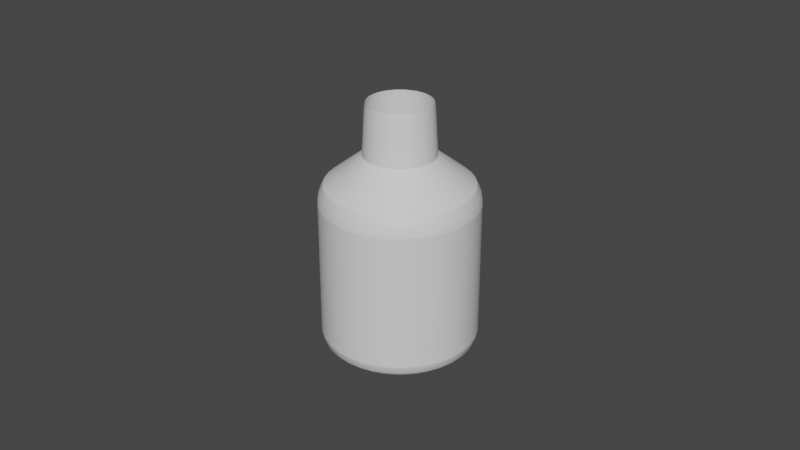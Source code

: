 # Source: blend.blend  (saved by Blender 3.0.42; exported with 4.5.12 LTS)
import bpy
from mathutils import Matrix  # noqa: F401  (used for matrix-valued properties, if any)

bpy.ops.wm.read_factory_settings(use_empty=True)
scene = bpy.context.scene
scene.name = 'Scene'

# ---- collections
col_collection = bpy.data.collections.new('Collection'); scene.collection.children.link(col_collection)

# ---- materials (node trees are filled in below, after node groups)
mat_x = bpy.data.materials.new('매테리얼')
mat_x.use_transparent_shadow = False

# ---- material node trees
mat_x.use_nodes = True; mat_x.node_tree.nodes.clear()
_N = mat_x.node_tree.nodes; _L = mat_x.node_tree.links
n0 = _N.new('ShaderNodeBsdfPrincipled'); n0.name = 'Principled BSDF'; n0.location = (10, 300)
n0.distribution = 'GGX'
n0.subsurface_method = 'RANDOM_WALK_SKIN'
n0.inputs[3].default_value = 1.45
n0.inputs[27].default_value = (0.0, 0.0, 0.0, 1.0)
n0.inputs[28].default_value = 1.0
n1 = _N.new('ShaderNodeOutputMaterial'); n1.name = 'Material Output'; n1.location = (300, 300)
_L.new(n0.outputs[0], n1.inputs[0])
n1.is_active_output = True

# ---- world
world_world = bpy.data.worlds.new('World'); scene.world = world_world
world_world.use_nodes = True; world_world.node_tree.nodes.clear()
_N = world_world.node_tree.nodes; _L = world_world.node_tree.links
n0 = _N.new('ShaderNodeOutputWorld'); n0.name = 'World Output'; n0.location = (300, 300)
n1 = _N.new('ShaderNodeBackground'); n1.name = 'Background'; n1.location = (10, 300)
n1.inputs[0].default_value = (0.05088, 0.05088, 0.05088, 1.0)
_L.new(n1.outputs[0], n0.inputs[0])
n0.is_active_output = True
world_world.color = (0.05088, 0.05088, 0.05088)
world_world.use_sun_shadow = False
world_world.sun_shadow_jitter_overblur = 0.0

# ---- meshes
me_040 = bpy.data.meshes.new('메쉬.040')
me_040.from_pydata([(-1.681e-08, -2.883, 2.791e-08), (2.008, -2.883, -0.3541), (2.391, -2.443, 2.791e-08), (1.916, -2.883, -0.6974), (2.355, -2.443, -0.4152), (1.766, -2.883, -1.019), (2.247, -2.443, -0.8178), (1.562, -2.883, -1.311), (2.071, -2.443, -1.196), (1.311, -2.883, -1.562), (1.832, -2.443, -1.537), (1.019, -2.883, -1.766), (1.537, -2.443, -1.832), (1.196, -2.443, -2.071), (0.6974, -2.883, -1.916), (0.3541, -2.883, -2.008), (0.8178, -2.443, -2.247), (0.4152, -2.443, -2.355), (-1.681e-08, -2.883, -2.039), (-0.3541, -2.883, -2.008), (-1.681e-08, -2.443, -2.391), (-0.4152, -2.443, -2.355), (-0.6974, -2.883, -1.916), (-0.8178, -2.443, -2.247), (-1.019, -2.883, -1.766), (-1.562, -2.883, -1.311), (-1.311, -2.883, -1.562), (-1.196, -2.443, -2.071), (-1.766, -2.883, -1.019), (-1.832, -2.443, -1.537), (-1.537, -2.443, -1.832), (-2.071, -2.443, -1.196), (2.355, -2.443, 0.4152), (-1.916, -2.883, -0.6974), (2.039, -2.883, 2.791e-08), (-2.039, -2.883, 2.791e-08), (-2.247, -2.443, -0.8178), (-2.008, -2.883, -0.3541), (-2.391, -2.443, 2.791e-08), (-2.008, -2.883, 0.3541), (-2.355, -2.443, -0.4152), (-2.355, -2.443, 0.4152), (-1.916, -2.883, 0.6974), (-2.247, -2.443, 0.8178), (-1.766, -2.883, 1.019), (-2.071, -2.443, 1.196), (-1.562, -2.883, 1.311), (-1.832, -2.443, 1.537), (-1.311, -2.883, 1.562), (-1.537, -2.443, 1.832), (-1.019, -2.883, 1.766), (-1.196, -2.443, 2.071), (-0.6974, -2.883, 1.916), (-0.8178, -2.443, 2.247), (-0.3541, -2.883, 2.008), (-0.4152, -2.443, 2.355), (-1.681e-08, -2.883, 2.039), (-1.681e-08, -2.443, 2.391), (0.3541, -2.883, 2.008), (0.4152, -2.443, 2.355), (0.6974, -2.883, 1.916), (0.8178, -2.443, 2.247), (1.019, -2.883, 1.766), (1.196, -2.443, 2.071), (1.311, -2.883, 1.562), (1.537, -2.443, 1.832), (1.562, -2.883, 1.311), (1.832, -2.443, 1.537), (1.766, -2.883, 1.019), (2.071, -2.443, 1.196), (1.916, -2.883, 0.6974), (2.247, -2.443, 0.8178), (2.008, -2.883, 0.3541), (2.205, -2.658, 0.8024), (2.078, -2.827, 0.7563), (2.211, -2.827, 2.791e-08), (2.346, -2.658, 2.791e-08), (1.508, -2.658, 1.797), (1.421, -2.827, 1.694), (2.178, -2.827, -0.384), (2.31, -2.658, -0.4074), (1.797, -2.658, 1.508), (1.694, -2.827, 1.421), (2.078, -2.827, -0.7563), (2.205, -2.658, -0.8024), (1.915, -2.827, -1.106), (2.032, -2.658, -1.173), (1.694, -2.827, -1.421), (1.797, -2.658, -1.508), (2.31, -2.658, 0.4074), (2.178, -2.827, 0.384), (1.421, -2.827, -1.694), (1.508, -2.658, -1.797), (1.106, -2.827, -1.915), (1.173, -2.658, -2.032), (0.8024, -2.658, -2.205), (0.7563, -2.827, -2.078), (0.384, -2.827, -2.178), (0.4074, -2.658, -2.31), (-1.681e-08, -2.658, -2.346), (-1.681e-08, -2.827, -2.211), (-0.384, -2.827, -2.178), (-0.4074, -2.658, -2.31), (-0.8024, -2.658, -2.205), (-0.7563, -2.827, -2.078), (-1.173, -2.658, -2.032), (-1.106, -2.827, -1.915), (-1.421, -2.827, -1.694), (-1.508, -2.658, -1.797), (-1.694, -2.827, -1.421), (-1.797, -2.658, -1.508), (-1.915, -2.827, -1.106), (-2.032, -2.658, -1.173), (-2.205, -2.658, -0.8024), (-2.078, -2.827, -0.7563), (-2.178, -2.827, -0.384), (-2.31, -2.658, -0.4074), (-2.211, -2.827, 2.791e-08), (-2.346, -2.658, 2.791e-08), (-2.31, -2.658, 0.4074), (-2.178, -2.827, 0.384), (-2.205, -2.658, 0.8024), (-2.078, -2.827, 0.7563), (-2.032, -2.658, 1.173), (-1.915, -2.827, 1.106), (-1.797, -2.658, 1.508), (-1.694, -2.827, 1.421), (-1.508, -2.658, 1.797), (-1.421, -2.827, 1.694), (-1.173, -2.658, 2.032), (-1.106, -2.827, 1.915), (-0.8024, -2.658, 2.205), (-0.7563, -2.827, 2.078), (-0.4074, -2.658, 2.31), (-0.384, -2.827, 2.178), (-1.681e-08, -2.658, 2.346), (-1.681e-08, -2.827, 2.211), (0.4074, -2.658, 2.31), (0.384, -2.827, 2.178), (0.8024, -2.658, 2.205), (0.7563, -2.827, 2.078), (1.173, -2.658, 2.032), (1.106, -2.827, 1.915), (2.032, -2.658, 1.173), (1.915, -2.827, 1.106), (-1.428, 2.302, 1.702), (2.355, 1.743, -0.4152), (-2.087, 2.302, 0.7597), (-0.3857, 2.302, 2.188), (-1.196, 1.743, 2.071), (-0.7597, 2.302, 2.087), (-1.832, 1.743, 1.537), (1.428, 2.302, 1.702), (2.247, 1.743, -0.8178), (0.3857, 2.302, 2.188), (1.924, 2.302, 1.111), (2.071, 1.743, -1.196), (-1.537, 1.743, 1.832), (-0.4152, 1.743, 2.355), (-1.924, 2.302, -1.111), (1.832, 1.743, -1.537), (-1.681e-08, 1.743, 2.391), (2.188, 2.302, 0.3857), (-0.8178, 1.743, 2.247), (-2.087, 2.302, -0.7597), (1.537, 1.743, -1.832), (0.8178, 1.743, 2.247), (1.196, 1.743, -2.071), (0.8178, 1.743, -2.247), (0.4152, 1.743, 2.355), (0.4152, 1.743, -2.355), (-1.681e-08, 1.743, -2.391), (1.196, 1.743, 2.071), (-0.4152, 1.743, -2.355), (2.188, 2.302, -0.3857), (-1.702, 2.302, 1.428), (2.221, 2.302, 2.791e-08), (-1.924, 2.302, 1.111), (2.391, 1.743, 2.791e-08), (0.7597, 2.302, -2.087), (-1.681e-08, 2.302, 2.221), (1.111, 2.302, -1.924), (1.428, 2.302, -1.702), (1.702, 2.302, -1.428), (-1.111, 2.302, 1.924), (1.924, 2.302, -1.111), (2.087, 2.302, -0.7597), (-1.681e-08, 2.302, -2.221), (0.7597, 2.302, 2.087), (-2.071, 1.743, 1.196), (0.3857, 2.302, -2.188), (1.111, 2.302, 1.924), (1.537, 1.743, 1.832), (-0.3857, 2.302, -2.188), (-0.8178, 1.743, -2.247), (1.832, 1.743, 1.537), (-0.7597, 2.302, -2.087), (-1.196, 1.743, -2.071), (-1.111, 2.302, -1.924), (-1.537, 1.743, -1.832), (1.702, 2.302, 1.428), (2.071, 1.743, 1.196), (2.247, 1.743, 0.8178), (-1.428, 2.302, -1.702), (-1.832, 1.743, -1.537), (-1.702, 2.302, -1.428), (-2.071, 1.743, -1.196), (-2.247, 1.743, -0.8178), (2.087, 2.302, 0.7597), (2.355, 1.743, 0.4152), (-2.355, 1.743, -0.4152), (-2.188, 2.302, -0.3857), (-2.391, 1.743, 2.791e-08), (-2.221, 2.302, 2.791e-08), (-2.355, 1.743, 0.4152), (-2.188, 2.302, 0.3857), (-2.247, 1.743, 0.8178), (-1.509, 2.042, 1.798), (-1.174, 2.042, 2.033), (2.347, 2.042, 2.791e-08), (2.311, 2.042, -0.4076), (-2.206, 2.042, 0.8028), (-2.033, 2.042, 1.174), (-0.4076, 2.042, 2.311), (-1.681e-08, 2.042, 2.347), (-0.8028, 2.042, 2.206), (-1.798, 2.042, 1.509), (1.509, 2.042, 1.798), (1.798, 2.042, 1.509), (2.206, 2.042, -0.8028), (0.4076, 2.042, 2.311), (0.8028, 2.042, 2.206), (2.033, 2.042, 1.174), (2.206, 2.042, 0.8028), (2.033, 2.042, -1.174), (-2.033, 2.042, -1.174), (-2.206, 2.042, -0.8028), (1.798, 2.042, -1.509), (2.311, 2.042, 0.4076), (-2.311, 2.042, -0.4076), (1.509, 2.042, -1.798), (1.174, 2.042, -2.033), (0.8028, 2.042, -2.206), (0.4076, 2.042, -2.311), (-1.681e-08, 2.042, -2.347), (1.174, 2.042, 2.033), (-0.4076, 2.042, -2.311), (-0.8028, 2.042, -2.206), (-1.174, 2.042, -2.033), (-1.509, 2.042, -1.798), (-1.798, 2.042, -1.509), (-2.347, 2.042, 2.791e-08), (-2.311, 2.042, 0.4076), (-0.9408, 3.205, -0.5432), (-0.8322, 3.205, -0.6983), (-1.021, 3.205, -0.3716), (1.086, 3.205, 2.791e-08), (-1.086, 3.205, 2.791e-08), (-1.07, 3.205, -0.1886), (-1.021, 3.205, 0.3716), (-1.07, 3.205, 0.1886), (0.1702, 4.771, -0.9654), (-1.681e-08, 4.771, -0.9803), (-0.1702, 4.771, -0.9654), (-0.3353, 4.771, -0.9212), (-0.4902, 4.771, -0.849), (-0.6301, 4.771, -0.751), (-0.751, 4.771, -0.6301), (-0.849, 4.771, -0.4902), (0.9803, 4.771, -1.702e-07), (0.9654, 4.771, -0.1702), (0.9212, 4.771, -0.3353), (0.849, 4.771, -0.4902), (0.751, 4.771, -0.6301), (0.6301, 4.771, -0.751), (0.4902, 4.771, -0.849), (0.3353, 4.771, -0.9212), (-0.9654, 4.771, 0.1702), (1.021, 3.205, -0.3716), (-0.9803, 4.771, -1.702e-07), (-0.9654, 4.771, -0.1702), (1.07, 3.205, -0.1886), (-0.9212, 4.771, -0.3353), (0.1886, 3.205, -1.07), (0.3716, 3.205, -1.021), (0.5432, 3.205, -0.9408), (0.6983, 3.205, -0.8322), (0.8322, 3.205, -0.6983), (0.9408, 3.205, -0.5432), (-0.6983, 3.205, -0.8322), (0.9654, 4.771, 0.1702), (-0.5432, 3.205, -0.9408), (-0.3716, 3.205, -1.021), (-0.1886, 3.205, -1.07), (-1.681e-08, 3.205, -1.086), (-0.9212, 4.771, 0.3353), (-0.9408, 3.205, 0.5432), (-0.849, 4.771, 0.4902), (-0.8322, 3.205, 0.6983), (-0.751, 4.771, 0.6301), (-0.6983, 3.205, 0.8322), (-0.6301, 4.771, 0.751), (-0.5432, 3.205, 0.9408), (-0.4902, 4.771, 0.849), (-0.3716, 3.205, 1.021), (-0.3353, 4.771, 0.9212), (-0.1886, 3.205, 1.07), (-0.1702, 4.771, 0.9654), (-1.681e-08, 3.205, 1.086), (-1.681e-08, 4.771, 0.9803), (0.1886, 3.205, 1.07), (0.1702, 4.771, 0.9654), (0.3716, 3.205, 1.021), (0.3353, 4.771, 0.9212), (0.5432, 3.205, 0.9408), (0.4902, 4.771, 0.849), (0.6983, 3.205, 0.8322), (0.6301, 4.771, 0.751), (0.8322, 3.205, 0.6983), (0.751, 4.771, 0.6301), (0.9408, 3.205, 0.5432), (0.849, 4.771, 0.4902), (1.021, 3.205, 0.3716), (0.9212, 4.771, 0.3353), (1.07, 3.205, 0.1886), (-0.772, 4.584, -0.6478), (-0.8727, 4.584, -0.5039), (-0.6478, 4.584, -0.772), (-0.9469, 4.584, -0.3447), (0.9924, 4.584, 0.175), (1.008, 4.584, -1.702e-07), (-0.9924, 4.584, -0.175), (-1.008, 4.584, -1.702e-07), (-0.9924, 4.584, 0.175), (-0.9469, 4.584, 0.3447), (0.175, 4.584, -0.9924), (-1.681e-08, 4.584, -1.008), (-0.175, 4.584, -0.9924), (-0.3447, 4.584, -0.9469), (-0.5039, 4.584, -0.8727), (0.9924, 4.584, -0.175), (0.9469, 4.584, -0.3447), (0.8727, 4.584, -0.5039), (0.772, 4.584, -0.6478), (0.6478, 4.584, -0.772), (0.5039, 4.584, -0.8727), (0.3447, 4.584, -0.9469), (-0.8727, 4.584, 0.5039), (-0.772, 4.584, 0.6478), (-0.6478, 4.584, 0.772), (-0.5039, 4.584, 0.8727), (-0.3447, 4.584, 0.9469), (-0.175, 4.584, 0.9924), (-1.681e-08, 4.584, 1.008), (0.175, 4.584, 0.9924), (0.3447, 4.584, 0.9469), (0.5039, 4.584, 0.8727), (0.6478, 4.584, 0.772), (0.772, 4.584, 0.6478), (0.8727, 4.584, 0.5039), (0.9469, 4.584, 0.3447)], [], [(1, 34, 0), (4, 146, 178, 2), (3, 1, 0), (6, 153, 146, 4), (5, 3, 0), (8, 156, 153, 6), (7, 5, 0), (10, 160, 156, 8), (9, 7, 0), (12, 165, 160, 10), (11, 9, 0), (13, 167, 165, 12), (14, 11, 0), (16, 168, 167, 13), (15, 14, 0), (17, 170, 168, 16), (18, 15, 0), (20, 171, 170, 17), (19, 18, 0), (21, 173, 171, 20), (22, 19, 0), (23, 194, 173, 21), (24, 22, 0), (27, 197, 194, 23), (26, 24, 0), (30, 199, 197, 27), (25, 26, 0), (29, 204, 199, 30), (28, 25, 0), (31, 206, 204, 29), (33, 28, 0), (36, 207, 206, 31), (37, 33, 0), (40, 210, 207, 36), (35, 37, 0), (38, 212, 210, 40), (39, 35, 0), (41, 214, 212, 38), (42, 39, 0), (43, 216, 214, 41), (44, 42, 0), (45, 189, 216, 43), (46, 44, 0), (47, 151, 189, 45), (48, 46, 0), (49, 157, 151, 47), (50, 48, 0), (51, 149, 157, 49), (52, 50, 0), (53, 163, 149, 51), (54, 52, 0), (55, 158, 163, 53), (56, 54, 0), (57, 161, 158, 55), (58, 56, 0), (59, 169, 161, 57), (60, 58, 0), (61, 166, 169, 59), (62, 60, 0), (63, 172, 166, 61), (64, 62, 0), (65, 192, 172, 63), (66, 64, 0), (67, 195, 192, 65), (68, 66, 0), (69, 201, 195, 67), (70, 68, 0), (71, 202, 201, 69), (72, 70, 0), (32, 209, 202, 71), (34, 72, 0), (2, 178, 209, 32), (174, 281, 256, 176), (175, 298, 296, 177), (186, 278, 281, 174), (145, 300, 298, 175), (185, 288, 278, 186), (183, 287, 288, 185), (150, 304, 302, 184), (182, 286, 287, 183), (181, 285, 286, 182), (179, 284, 285, 181), (154, 310, 308, 180), (190, 283, 284, 179), (187, 294, 283, 190), (191, 314, 312, 188), (193, 293, 294, 187), (152, 316, 314, 191), (196, 292, 293, 193), (198, 291, 292, 196), (155, 320, 318, 200), (203, 289, 291, 198), (205, 254, 289, 203), (159, 253, 254, 205), (176, 256, 324, 162), (164, 255, 253, 159), (211, 258, 255, 164), (213, 257, 258, 211), (215, 260, 257, 213), (147, 259, 260, 215), (177, 296, 259, 147), (184, 302, 300, 145), (148, 306, 304, 150), (180, 308, 306, 148), (188, 312, 310, 154), (200, 318, 316, 152), (208, 322, 320, 155), (162, 324, 322, 208), (2, 76, 80, 4), (4, 80, 84, 6), (6, 84, 86, 8), (8, 86, 88, 10), (10, 88, 92, 12), (12, 92, 94, 13), (13, 94, 95, 16), (16, 95, 98, 17), (17, 98, 99, 20), (20, 99, 102, 21), (21, 102, 103, 23), (23, 103, 105, 27), (27, 105, 108, 30), (30, 108, 110, 29), (29, 110, 112, 31), (31, 112, 113, 36), (36, 113, 116, 40), (40, 116, 118, 38), (38, 118, 119, 41), (41, 119, 121, 43), (43, 121, 123, 45), (45, 123, 125, 47), (47, 125, 127, 49), (49, 127, 129, 51), (51, 129, 131, 53), (53, 131, 133, 55), (55, 133, 135, 57), (57, 135, 137, 59), (59, 137, 139, 61), (61, 139, 141, 63), (63, 141, 77, 65), (65, 77, 81, 67), (67, 81, 143, 69), (69, 143, 73, 71), (71, 73, 89, 32), (32, 89, 76, 2), (76, 75, 79, 80), (75, 34, 1, 79), (80, 79, 83, 84), (79, 1, 3, 83), (84, 83, 85, 86), (83, 3, 5, 85), (86, 85, 87, 88), (85, 5, 7, 87), (88, 87, 91, 92), (87, 7, 9, 91), (92, 91, 93, 94), (91, 9, 11, 93), (94, 93, 96, 95), (93, 11, 14, 96), (95, 96, 97, 98), (96, 14, 15, 97), (98, 97, 100, 99), (97, 15, 18, 100), (99, 100, 101, 102), (100, 18, 19, 101), (102, 101, 104, 103), (101, 19, 22, 104), (103, 104, 106, 105), (104, 22, 24, 106), (105, 106, 107, 108), (106, 24, 26, 107), (108, 107, 109, 110), (107, 26, 25, 109), (110, 109, 111, 112), (109, 25, 28, 111), (112, 111, 114, 113), (111, 28, 33, 114), (113, 114, 115, 116), (114, 33, 37, 115), (116, 115, 117, 118), (115, 37, 35, 117), (118, 117, 120, 119), (117, 35, 39, 120), (119, 120, 122, 121), (120, 39, 42, 122), (121, 122, 124, 123), (122, 42, 44, 124), (123, 124, 126, 125), (124, 44, 46, 126), (125, 126, 128, 127), (126, 46, 48, 128), (127, 128, 130, 129), (128, 48, 50, 130), (129, 130, 132, 131), (130, 50, 52, 132), (131, 132, 134, 133), (132, 52, 54, 134), (133, 134, 136, 135), (134, 54, 56, 136), (135, 136, 138, 137), (136, 56, 58, 138), (137, 138, 140, 139), (138, 58, 60, 140), (139, 140, 142, 141), (140, 60, 62, 142), (141, 142, 78, 77), (142, 62, 64, 78), (77, 78, 82, 81), (78, 64, 66, 82), (81, 82, 144, 143), (82, 66, 68, 144), (143, 144, 74, 73), (144, 68, 70, 74), (73, 74, 90, 89), (74, 70, 72, 90), (89, 90, 75, 76), (90, 72, 34, 75), (176, 219, 220, 174), (174, 220, 229, 186), (186, 229, 234, 185), (185, 234, 237, 183), (183, 237, 240, 182), (182, 240, 241, 181), (181, 241, 242, 179), (179, 242, 243, 190), (190, 243, 244, 187), (187, 244, 246, 193), (193, 246, 247, 196), (196, 247, 248, 198), (198, 248, 249, 203), (203, 249, 250, 205), (205, 250, 235, 159), (159, 235, 236, 164), (164, 236, 239, 211), (211, 239, 251, 213), (213, 251, 252, 215), (215, 252, 221, 147), (147, 221, 222, 177), (177, 222, 226, 175), (175, 226, 217, 145), (145, 217, 218, 184), (184, 218, 225, 150), (150, 225, 223, 148), (148, 223, 224, 180), (180, 224, 230, 154), (154, 230, 231, 188), (188, 231, 245, 191), (191, 245, 227, 152), (152, 227, 228, 200), (200, 228, 232, 155), (155, 232, 233, 208), (208, 233, 238, 162), (162, 238, 219, 176), (219, 178, 146, 220), (220, 146, 153, 229), (229, 153, 156, 234), (234, 156, 160, 237), (237, 160, 165, 240), (240, 165, 167, 241), (241, 167, 168, 242), (242, 168, 170, 243), (243, 170, 171, 244), (244, 171, 173, 246), (246, 173, 194, 247), (247, 194, 197, 248), (248, 197, 199, 249), (249, 199, 204, 250), (250, 204, 206, 235), (235, 206, 207, 236), (236, 207, 210, 239), (239, 210, 212, 251), (251, 212, 214, 252), (252, 214, 216, 221), (221, 216, 189, 222), (222, 189, 151, 226), (226, 151, 157, 217), (217, 157, 149, 218), (218, 149, 163, 225), (225, 163, 158, 223), (223, 158, 161, 224), (224, 161, 169, 230), (230, 169, 166, 231), (231, 166, 172, 245), (245, 172, 192, 227), (227, 192, 195, 228), (228, 195, 201, 232), (232, 201, 202, 233), (233, 202, 209, 238), (238, 209, 178, 219), (269, 330, 340, 270), (297, 347, 348, 299), (270, 340, 341, 271), (299, 348, 349, 301), (271, 341, 342, 272), (272, 342, 343, 273), (303, 350, 351, 305), (273, 343, 344, 274), (274, 344, 345, 275), (275, 345, 346, 276), (309, 353, 354, 311), (276, 346, 335, 261), (261, 335, 336, 262), (313, 355, 356, 315), (262, 336, 337, 263), (315, 356, 357, 317), (263, 337, 338, 264), (264, 338, 339, 265), (319, 358, 359, 321), (265, 339, 327, 266), (266, 327, 325, 267), (267, 325, 326, 268), (290, 329, 330, 269), (268, 326, 328, 282), (282, 328, 331, 280), (280, 331, 332, 279), (279, 332, 333, 277), (277, 333, 334, 295), (295, 334, 347, 297), (301, 349, 350, 303), (305, 351, 352, 307), (307, 352, 353, 309), (311, 354, 355, 313), (317, 357, 358, 319), (321, 359, 360, 323), (323, 360, 329, 290), (330, 256, 281, 340), (347, 296, 298, 348), (340, 281, 278, 341), (348, 298, 300, 349), (341, 278, 288, 342), (342, 288, 287, 343), (350, 302, 304, 351), (343, 287, 286, 344), (344, 286, 285, 345), (345, 285, 284, 346), (353, 308, 310, 354), (346, 284, 283, 335), (335, 283, 294, 336), (355, 312, 314, 356), (336, 294, 293, 337), (356, 314, 316, 357), (337, 293, 292, 338), (338, 292, 291, 339), (358, 318, 320, 359), (339, 291, 289, 327), (327, 289, 254, 325), (325, 254, 253, 326), (329, 324, 256, 330), (326, 253, 255, 328), (328, 255, 258, 331), (331, 258, 257, 332), (332, 257, 260, 333), (333, 260, 259, 334), (334, 259, 296, 347), (349, 300, 302, 350), (351, 304, 306, 352), (352, 306, 308, 353), (354, 310, 312, 355), (357, 316, 318, 358), (359, 320, 322, 360), (360, 322, 324, 329)])
me_040.polygons.foreach_set('use_smooth', [True] * 360)
_k = set([(1, 3), (1, 34), (2, 4), (2, 32), (3, 5), (4, 6), (5, 7), (6, 8), (7, 9), (8, 10), (9, 11), (10, 12), (11, 14), (12, 13), (13, 16), (14, 15), (15, 18), (16, 17), (17, 20), (18, 19), (19, 22), (20, 21), (21, 23), (22, 24), (23, 27), (24, 26), (25, 26), (25, 28), (27, 30), (28, 33), (29, 30), (29, 31), (31, 36), (32, 71), (33, 37), (34, 72), (35, 37), (35, 39), (36, 40), (38, 40), (38, 41), (39, 42), (41, 43), (42, 44), (43, 45), (44, 46), (45, 47), (46, 48), (47, 49), (48, 50), (49, 51), (50, 52), (51, 53), (52, 54), (53, 55), (54, 56), (55, 57), (56, 58), (57, 59), (58, 60), (59, 61), (60, 62), (61, 63), (62, 64), (63, 65), (64, 66), (65, 67), (66, 68), (67, 69), (68, 70), (69, 71), (70, 72), (145, 175), (145, 184), (146, 153), (146, 178), (147, 177), (147, 215), (148, 150), (148, 180), (149, 157), (149, 163), (150, 184), (151, 157), (151, 189), (152, 191), (152, 200), (153, 156), (154, 180), (154, 188), (155, 200), (155, 208), (156, 160), (158, 161), (158, 163), (159, 164), (159, 205), (160, 165), (161, 169), (162, 176), (162, 208), (164, 211), (165, 167), (166, 169), (166, 172), (167, 168), (168, 170), (170, 171), (171, 173), (172, 192), (173, 194), (174, 176), (174, 186), (175, 177), (178, 209), (179, 181), (179, 190), (181, 182), (182, 183), (183, 185), (185, 186), (187, 190), (187, 193), (188, 191), (189, 216), (192, 195), (193, 196), (194, 197), (195, 201), (196, 198), (197, 199), (198, 203), (199, 204), (201, 202), (202, 209), (203, 205), (204, 206), (206, 207), (207, 210), (210, 212), (211, 213), (212, 214), (213, 215), (214, 216), (253, 254), (253, 255), (254, 289), (255, 258), (256, 281), (256, 324), (257, 258), (257, 260), (259, 260), (259, 296), (261, 262), (261, 276), (262, 263), (263, 264), (264, 265), (265, 266), (266, 267), (267, 268), (268, 282), (269, 270), (269, 290), (270, 271), (271, 272), (272, 273), (273, 274), (274, 275), (275, 276), (277, 279), (277, 295), (278, 281), (278, 288), (279, 280), (280, 282), (283, 284), (283, 294), (284, 285), (285, 286), (286, 287), (287, 288), (289, 291), (290, 323), (291, 292), (292, 293), (293, 294), (295, 297), (296, 298), (297, 299), (298, 300), (299, 301), (300, 302), (301, 303), (302, 304), (303, 305), (304, 306), (305, 307), (306, 308), (307, 309), (308, 310), (309, 311), (310, 312), (311, 313), (312, 314), (313, 315), (314, 316), (315, 317), (316, 318), (317, 319), (318, 320), (319, 321), (320, 322), (321, 323), (322, 324)])
me_040.attributes.new('sharp_edge', 'BOOLEAN', 'EDGE').data.foreach_set('value', [ (min(e.vertices), max(e.vertices)) in _k for e in me_040.edges])
_uv = me_040.uv_layers.new(name='UVW')
_uv.uv.foreach_set('vector', [0.4126, 0.03577, 0.4103, 0.03445, 0.4189, 0.02185, 0.3325, 0.005217, 0.3384, 0.9991, 0.2718, 1.0, 0.2659, 0.00609, 0.4151, 0.03666, 0.4126, 0.03577, 0.4189, 0.02185, 0.3992, 0.004344, 0.4051, 0.9983, 0.3384, 0.9991, 0.3325, 0.005217, 0.4177, 0.03709, 0.4151, 0.03666, 0.4189, 0.02185, 0.4658, 0.003472, 0.4717, 0.9974, 0.4051, 0.9983, 0.3992, 0.004344, 0.4204, 0.03707, 0.4177, 0.03709, 0.4189, 0.02185, 0.5325, 0.002599, 0.5384, 0.9965, 0.4717, 0.9974, 0.4658, 0.003472, 0.423, 0.03659, 0.4204, 0.03707, 0.4189, 0.02185, 0.5991, 0.001727, 0.605, 0.9957, 0.5384, 0.9965, 0.5325, 0.002599, 0.4255, 0.03566, 0.423, 0.03659, 0.4189, 0.02185, 0.6658, 0.0008543, 0.6717, 0.9948, 0.605, 0.9957, 0.5991, 0.001727, 0.4278, 0.03432, 0.4255, 0.03566, 0.4189, 0.02185, 0.7324, -1.794e-05, 0.7383, 0.9939, 0.6717, 0.9948, 0.6658, 0.0008543, 0.4298, 0.03259, 0.4278, 0.03432, 0.4189, 0.02185, 0.7991, -0.0008903, 0.805, 0.993, 0.7383, 0.9939, 0.7324, -1.794e-05, 0.4316, 0.03054, 0.4298, 0.03259, 0.4189, 0.02185, 0.8658, -0.001763, 0.8717, 0.9922, 0.805, 0.993, 0.7991, -0.0008903, 0.4329, 0.02822, 0.4316, 0.03054, 0.4189, 0.02185, 0.9324, -0.002635, 0.9383, 0.9913, 0.8717, 0.9922, 0.8658, -0.001763, 0.4338, 0.0257, 0.4329, 0.02822, 0.4189, 0.02185, 0.9991, -0.003507, 1.005, 0.9904, 0.9383, 0.9913, 0.9324, -0.002635, 0.4342, 0.02307, 0.4338, 0.0257, 0.4189, 0.02185, 0.3095, 0.05236, 0.2778, 0.05236, 0.2778, 0.04921, 0.3095, 0.04921, 0.4342, 0.0204, 0.4342, 0.02307, 0.4189, 0.02185, 0.3095, 0.05551, 0.2778, 0.05551, 0.2778, 0.05236, 0.3095, 0.05236, 0.4337, 0.01777, 0.4342, 0.0204, 0.4189, 0.02185, 0.3095, 0.05866, 0.2778, 0.05866, 0.2778, 0.05551, 0.3095, 0.05551, 0.4328, 0.01527, 0.4337, 0.01777, 0.4189, 0.02185, 0.3095, 0.06181, 0.2778, 0.06181, 0.2778, 0.05866, 0.3095, 0.05866, 0.4314, 0.01297, 0.4328, 0.01527, 0.4189, 0.02185, 0.3095, 0.06496, 0.2778, 0.06496, 0.2778, 0.06181, 0.3095, 0.06181, 0.4297, 0.01094, 0.4314, 0.01297, 0.4189, 0.02185, 0.3095, 0.06811, 0.2778, 0.06811, 0.2778, 0.06496, 0.3095, 0.06496, 0.4276, 0.009246, 0.4297, 0.01094, 0.4189, 0.02185, 0.3095, 0.07126, 0.2778, 0.07126, 0.2778, 0.06811, 0.3095, 0.06811, 0.4253, 0.007928, 0.4276, 0.009246, 0.4189, 0.02185, 0.3095, 0.07441, 0.2778, 0.07441, 0.2778, 0.07126, 0.3095, 0.07126, 0.4228, 0.007036, 0.4253, 0.007928, 0.4189, 0.02185, 0.3095, 0.07756, 0.2778, 0.07756, 0.2778, 0.07441, 0.3095, 0.07441, 0.4201, 0.006593, 0.4228, 0.007036, 0.4189, 0.02185, 0.3095, 0.08071, 0.2778, 0.08071, 0.2778, 0.07756, 0.3095, 0.07756, 0.4175, 0.006617, 0.4201, 0.006593, 0.4189, 0.02185, 0.3095, 0.08386, 0.2778, 0.08386, 0.2778, 0.08071, 0.3095, 0.08071, 0.4149, 0.007103, 0.4175, 0.006617, 0.4189, 0.02185, 0.3095, 0.08701, 0.2778, 0.08701, 0.2778, 0.08386, 0.3095, 0.08386, 0.4124, 0.008039, 0.4149, 0.007103, 0.4189, 0.02185, 0.8691, 0.8544, 0.8691, 0.9573, 0.8589, 0.9573, 0.8589, 0.8544, 0.4101, 0.009388, 0.4124, 0.008039, 0.4189, 0.02185, 0.8794, 0.8544, 0.8794, 0.9573, 0.8691, 0.9573, 0.8691, 0.8544, 0.408, 0.01112, 0.4101, 0.009388, 0.4189, 0.02185, 0.8896, 0.8544, 0.8896, 0.9573, 0.8794, 0.9573, 0.8794, 0.8544, 0.4063, 0.01318, 0.408, 0.01112, 0.4189, 0.02185, 0.8998, 0.8544, 0.8998, 0.9573, 0.8896, 0.9573, 0.8896, 0.8544, 0.405, 0.0155, 0.4063, 0.01318, 0.4189, 0.02185, 0.9101, 0.8544, 0.9101, 0.9573, 0.8998, 0.9573, 0.8998, 0.8544, 0.4041, 0.01801, 0.405, 0.0155, 0.4189, 0.02185, 0.9203, 0.8544, 0.9203, 0.9573, 0.9101, 0.9573, 0.9101, 0.8544, 0.4037, 0.02064, 0.4041, 0.01801, 0.4189, 0.02185, 0.9306, 0.8544, 0.9306, 0.9573, 0.9203, 0.9573, 0.9203, 0.8544, 0.4037, 0.02331, 0.4037, 0.02064, 0.4189, 0.02185, 0.9408, 0.8544, 0.9408, 0.9573, 0.9306, 0.9573, 0.9306, 0.8544, 0.4042, 0.02593, 0.4037, 0.02331, 0.4189, 0.02185, 0.9511, 0.8544, 0.9511, 0.9573, 0.9408, 0.9573, 0.9408, 0.8544, 0.4051, 0.02843, 0.4042, 0.02593, 0.4189, 0.02185, 0.06591, 0.008708, 0.07182, 1.003, 0.005165, 1.004, -0.0007387, 0.009581, 0.4065, 0.03073, 0.4051, 0.02843, 0.4189, 0.02185, 0.1326, 0.007835, 0.1385, 1.002, 0.07182, 1.003, 0.06591, 0.008708, 0.4082, 0.03276, 0.4065, 0.03073, 0.4189, 0.02185, 0.1992, 0.006962, 0.2051, 1.001, 0.1385, 1.002, 0.1326, 0.007835, 0.4103, 0.03445, 0.4082, 0.03276, 0.4189, 0.02185, 0.2659, 0.00609, 0.2718, 1.0, 0.2051, 1.001, 0.1992, 0.006962, 0.3411, 0.05457, 0.3404, 0.04352, 0.3419, 0.04338, 0.3439, 0.05427, 0.3232, 0.01298, 0.3309, 0.02103, 0.3299, 0.02213, 0.3213, 0.01502, 0.3383, 0.05456, 0.3389, 0.04349, 0.3404, 0.04352, 0.3411, 0.05457, 0.3254, 0.01117, 0.3321, 0.02006, 0.3309, 0.02103, 0.3232, 0.01298, 0.3355, 0.05422, 0.3375, 0.04329, 0.3389, 0.04349, 0.3383, 0.05456, 0.3328, 0.05357, 0.336, 0.04293, 0.3375, 0.04329, 0.3355, 0.05422, 0.3302, 0.008366, 0.3346, 0.01855, 0.3333, 0.01923, 0.3277, 0.009629, 0.3302, 0.0526, 0.3346, 0.0424, 0.336, 0.04293, 0.3328, 0.05357, 0.3277, 0.05134, 0.3332, 0.04172, 0.3346, 0.0424, 0.3302, 0.0526, 0.3253, 0.04979, 0.332, 0.04088, 0.3332, 0.04172, 0.3277, 0.05134, 0.3383, 0.006415, 0.339, 0.01749, 0.3375, 0.01767, 0.3356, 0.006748, 0.3232, 0.04799, 0.3308, 0.03991, 0.332, 0.04088, 0.3253, 0.04979, 0.3213, 0.04594, 0.3298, 0.03881, 0.3308, 0.03991, 0.3232, 0.04799, 0.3439, 0.006714, 0.342, 0.01763, 0.3405, 0.01748, 0.3411, 0.006404, 0.3196, 0.04369, 0.3289, 0.03759, 0.3298, 0.03881, 0.3213, 0.04594, 0.3467, 0.007339, 0.3434, 0.01794, 0.342, 0.01763, 0.3439, 0.006714, 0.3182, 0.04127, 0.3282, 0.03629, 0.3289, 0.03759, 0.3196, 0.04369, 0.3171, 0.0387, 0.3276, 0.0349, 0.3282, 0.03629, 0.3182, 0.04127, 0.3521, 0.009508, 0.3461, 0.019, 0.3448, 0.01839, 0.3494, 0.008271, 0.3163, 0.03602, 0.3272, 0.03345, 0.3276, 0.0349, 0.3171, 0.0387, 0.3159, 0.03326, 0.3269, 0.03197, 0.3272, 0.03345, 0.3163, 0.03602, 0.3157, 0.03047, 0.3268, 0.03046, 0.3269, 0.03197, 0.3159, 0.03326, 0.3439, 0.05427, 0.3419, 0.04338, 0.3434, 0.04308, 0.3467, 0.05364, 0.3159, 0.02768, 0.3269, 0.02896, 0.3268, 0.03046, 0.3157, 0.03047, 0.3164, 0.02493, 0.3272, 0.02748, 0.3269, 0.02896, 0.3159, 0.02768, 0.3172, 0.02225, 0.3276, 0.02603, 0.3272, 0.02748, 0.3164, 0.02493, 0.3183, 0.01969, 0.3282, 0.02465, 0.3276, 0.02603, 0.3172, 0.02225, 0.3196, 0.01726, 0.329, 0.02335, 0.3282, 0.02465, 0.3183, 0.01969, 0.3213, 0.01502, 0.3299, 0.02213, 0.329, 0.02335, 0.3196, 0.01726, 0.3277, 0.009629, 0.3333, 0.01923, 0.3321, 0.02006, 0.3254, 0.01117, 0.3328, 0.007402, 0.3361, 0.01803, 0.3346, 0.01855, 0.3302, 0.008366, 0.3356, 0.006748, 0.3375, 0.01767, 0.3361, 0.01803, 0.3328, 0.007402, 0.3411, 0.006404, 0.3405, 0.01748, 0.339, 0.01749, 0.3383, 0.006415, 0.3494, 0.008271, 0.3448, 0.01839, 0.3434, 0.01794, 0.3467, 0.007339, 0.3494, 0.05269, 0.3448, 0.04263, 0.3461, 0.04201, 0.352, 0.05144, 0.3467, 0.05364, 0.3434, 0.04308, 0.3448, 0.04263, 0.3494, 0.05269, 0.4076, 0.03827, 0.4086, 0.03692, 0.4113, 0.03847, 0.4106, 0.04001, 0.4106, 0.04001, 0.4113, 0.03847, 0.4143, 0.03954, 0.4139, 0.04115, 0.4139, 0.04115, 0.4143, 0.03954, 0.4175, 0.04006, 0.4174, 0.04171, 0.4174, 0.04171, 0.4175, 0.04006, 0.4207, 0.04004, 0.4208, 0.04166, 0.4208, 0.04166, 0.4207, 0.04004, 0.4238, 0.03947, 0.4242, 0.04106, 0.4242, 0.04106, 0.4238, 0.03947, 0.4268, 0.03835, 0.4275, 0.03986, 0.4275, 0.03986, 0.4268, 0.03835, 0.4295, 0.03675, 0.4305, 0.03811, 0.4305, 0.03811, 0.4295, 0.03675, 0.432, 0.0347, 0.4331, 0.03587, 0.4331, 0.03587, 0.432, 0.0347, 0.434, 0.03223, 0.4354, 0.03319, 0.4354, 0.03319, 0.434, 0.03223, 0.4356, 0.02946, 0.4371, 0.03016, 0.4371, 0.03016, 0.4356, 0.02946, 0.4367, 0.02645, 0.4383, 0.02686, 0.4383, 0.02686, 0.4367, 0.02645, 0.4372, 0.0233, 0.4388, 0.02343, 0.4388, 0.02343, 0.4372, 0.0233, 0.4371, 0.02011, 0.4388, 0.01995, 0.4388, 0.01995, 0.4371, 0.02011, 0.4366, 0.01698, 0.4381, 0.01654, 0.4381, 0.01654, 0.4366, 0.01698, 0.4354, 0.01399, 0.4369, 0.01329, 0.4369, 0.01329, 0.4354, 0.01399, 0.4338, 0.01124, 0.4352, 0.01027, 0.4352, 0.01027, 0.4338, 0.01124, 0.4318, 0.008813, 0.4329, 0.007647, 0.4329, 0.007647, 0.4318, 0.008813, 0.4293, 0.006787, 0.4302, 0.005403, 0.4302, 0.005403, 0.4293, 0.006787, 0.4265, 0.005211, 0.4272, 0.003726, 0.4272, 0.003726, 0.4265, 0.005211, 0.4235, 0.00415, 0.4239, 0.002551, 0.4239, 0.002551, 0.4235, 0.00415, 0.4204, 0.003633, 0.4205, 0.001953, 0.4205, 0.001953, 0.4204, 0.003633, 0.4172, 0.003651, 0.417, 0.002005, 0.417, 0.002005, 0.4172, 0.003651, 0.4141, 0.004226, 0.4136, 0.002654, 0.4136, 0.002654, 0.4141, 0.004226, 0.4111, 0.005347, 0.4103, 0.003832, 0.4103, 0.003832, 0.4111, 0.005347, 0.4083, 0.00696, 0.4074, 0.005631, 0.4074, 0.005631, 0.4083, 0.00696, 0.4059, 0.009032, 0.4047, 0.007857, 0.4047, 0.007857, 0.4059, 0.009032, 0.4039, 0.01149, 0.4025, 0.01057, 0.4025, 0.01057, 0.4039, 0.01149, 0.4023, 0.01427, 0.4008, 0.01358, 0.4008, 0.01358, 0.4023, 0.01427, 0.4012, 0.01727, 0.3996, 0.01686, 0.3996, 0.01686, 0.4012, 0.01727, 0.4007, 0.02041, 0.3991, 0.02028, 0.3991, 0.02028, 0.4007, 0.02041, 0.4007, 0.02359, 0.3991, 0.02374, 0.3991, 0.02374, 0.4007, 0.02359, 0.4013, 0.02672, 0.3997, 0.02717, 0.3997, 0.02717, 0.4013, 0.02672, 0.4024, 0.02971, 0.401, 0.03041, 0.401, 0.03041, 0.4024, 0.02971, 0.404, 0.03245, 0.4027, 0.03342, 0.4027, 0.03342, 0.404, 0.03245, 0.4061, 0.03488, 0.405, 0.03604, 0.405, 0.03604, 0.4061, 0.03488, 0.4086, 0.03692, 0.4076, 0.03827, 0.4086, 0.03692, 0.4095, 0.03557, 0.412, 0.03701, 0.4113, 0.03847, 0.4095, 0.03557, 0.4103, 0.03445, 0.4126, 0.03577, 0.412, 0.03701, 0.4113, 0.03847, 0.412, 0.03701, 0.4147, 0.03797, 0.4143, 0.03954, 0.412, 0.03701, 0.4126, 0.03577, 0.4151, 0.03666, 0.4147, 0.03797, 0.4143, 0.03954, 0.4147, 0.03797, 0.4176, 0.03845, 0.4175, 0.04006, 0.4147, 0.03797, 0.4151, 0.03666, 0.4177, 0.03709, 0.4176, 0.03845, 0.4175, 0.04006, 0.4176, 0.03845, 0.4205, 0.03842, 0.4207, 0.04004, 0.4176, 0.03845, 0.4177, 0.03709, 0.4204, 0.03707, 0.4205, 0.03842, 0.4207, 0.04004, 0.4205, 0.03842, 0.4234, 0.03789, 0.4238, 0.03947, 0.4205, 0.03842, 0.4204, 0.03707, 0.423, 0.03659, 0.4234, 0.03789, 0.4238, 0.03947, 0.4234, 0.03789, 0.4261, 0.03689, 0.4268, 0.03835, 0.4234, 0.03789, 0.423, 0.03659, 0.4255, 0.03566, 0.4261, 0.03689, 0.4268, 0.03835, 0.4261, 0.03689, 0.4286, 0.03543, 0.4295, 0.03675, 0.4261, 0.03689, 0.4255, 0.03566, 0.4278, 0.03432, 0.4286, 0.03543, 0.4295, 0.03675, 0.4286, 0.03543, 0.4308, 0.03355, 0.432, 0.0347, 0.4286, 0.03543, 0.4278, 0.03432, 0.4298, 0.03259, 0.4308, 0.03355, 0.432, 0.0347, 0.4308, 0.03355, 0.4327, 0.03131, 0.434, 0.03223, 0.4308, 0.03355, 0.4298, 0.03259, 0.4316, 0.03054, 0.4327, 0.03131, 0.434, 0.03223, 0.4327, 0.03131, 0.4341, 0.02878, 0.4356, 0.02946, 0.4327, 0.03131, 0.4316, 0.03054, 0.4329, 0.02822, 0.4341, 0.02878, 0.4356, 0.02946, 0.4341, 0.02878, 0.4351, 0.02604, 0.4367, 0.02645, 0.4341, 0.02878, 0.4329, 0.02822, 0.4338, 0.0257, 0.4351, 0.02604, 0.4367, 0.02645, 0.4351, 0.02604, 0.4356, 0.02318, 0.4372, 0.0233, 0.4351, 0.02604, 0.4338, 0.0257, 0.4342, 0.02307, 0.4356, 0.02318, 0.4372, 0.0233, 0.4356, 0.02318, 0.4355, 0.02027, 0.4371, 0.02011, 0.4356, 0.02318, 0.4342, 0.02307, 0.4342, 0.0204, 0.4355, 0.02027, 0.4371, 0.02011, 0.4355, 0.02027, 0.435, 0.01741, 0.4366, 0.01698, 0.4355, 0.02027, 0.4342, 0.0204, 0.4337, 0.01777, 0.435, 0.01741, 0.4366, 0.01698, 0.435, 0.01741, 0.434, 0.01469, 0.4354, 0.01399, 0.435, 0.01741, 0.4337, 0.01777, 0.4328, 0.01527, 0.434, 0.01469, 0.4354, 0.01399, 0.434, 0.01469, 0.4325, 0.01219, 0.4338, 0.01124, 0.434, 0.01469, 0.4328, 0.01527, 0.4314, 0.01297, 0.4325, 0.01219, 0.4338, 0.01124, 0.4325, 0.01219, 0.4306, 0.009967, 0.4318, 0.008813, 0.4325, 0.01219, 0.4314, 0.01297, 0.4297, 0.01094, 0.4306, 0.009967, 0.4318, 0.008813, 0.4306, 0.009967, 0.4284, 0.008129, 0.4293, 0.006787, 0.4306, 0.009967, 0.4297, 0.01094, 0.4276, 0.009246, 0.4284, 0.008129, 0.4293, 0.006787, 0.4284, 0.008129, 0.4259, 0.006691, 0.4265, 0.005211, 0.4284, 0.008129, 0.4276, 0.009246, 0.4253, 0.007928, 0.4259, 0.006691, 0.4265, 0.005211, 0.4259, 0.006691, 0.4231, 0.00572, 0.4235, 0.00415, 0.4259, 0.006691, 0.4253, 0.007928, 0.4228, 0.007036, 0.4231, 0.00572, 0.4235, 0.00415, 0.4231, 0.00572, 0.4202, 0.005237, 0.4204, 0.003633, 0.4231, 0.00572, 0.4228, 0.007036, 0.4201, 0.006593, 0.4202, 0.005237, 0.4204, 0.003633, 0.4202, 0.005237, 0.4173, 0.005265, 0.4172, 0.003651, 0.4202, 0.005237, 0.4201, 0.006593, 0.4175, 0.006617, 0.4173, 0.005265, 0.4172, 0.003651, 0.4173, 0.005265, 0.4145, 0.005792, 0.4141, 0.004226, 0.4173, 0.005265, 0.4175, 0.006617, 0.4149, 0.007103, 0.4145, 0.005792, 0.4141, 0.004226, 0.4145, 0.005792, 0.4118, 0.006817, 0.4111, 0.005347, 0.4145, 0.005792, 0.4149, 0.007103, 0.4124, 0.008039, 0.4118, 0.006817, 0.4111, 0.005347, 0.4118, 0.006817, 0.4093, 0.008277, 0.4083, 0.00696, 0.4118, 0.006817, 0.4124, 0.008039, 0.4101, 0.009388, 0.4093, 0.008277, 0.4083, 0.00696, 0.4093, 0.008277, 0.4071, 0.01017, 0.4059, 0.009032, 0.4093, 0.008277, 0.4101, 0.009388, 0.408, 0.01112, 0.4071, 0.01017, 0.4059, 0.009032, 0.4071, 0.01017, 0.4052, 0.01241, 0.4039, 0.01149, 0.4071, 0.01017, 0.408, 0.01112, 0.4063, 0.01318, 0.4052, 0.01241, 0.4039, 0.01149, 0.4052, 0.01241, 0.4038, 0.01494, 0.4023, 0.01427, 0.4052, 0.01241, 0.4063, 0.01318, 0.405, 0.0155, 0.4038, 0.01494, 0.4023, 0.01427, 0.4038, 0.01494, 0.4028, 0.01767, 0.4012, 0.01727, 0.4038, 0.01494, 0.405, 0.0155, 0.4041, 0.01801, 0.4028, 0.01767, 0.4012, 0.01727, 0.4028, 0.01767, 0.4023, 0.02053, 0.4007, 0.02041, 0.4028, 0.01767, 0.4041, 0.01801, 0.4037, 0.02064, 0.4023, 0.02053, 0.4007, 0.02041, 0.4023, 0.02053, 0.4024, 0.02344, 0.4007, 0.02359, 0.4023, 0.02053, 0.4037, 0.02064, 0.4037, 0.02331, 0.4024, 0.02344, 0.4007, 0.02359, 0.4024, 0.02344, 0.4029, 0.02629, 0.4013, 0.02672, 0.4024, 0.02344, 0.4037, 0.02331, 0.4042, 0.02593, 0.4029, 0.02629, 0.4013, 0.02672, 0.4029, 0.02629, 0.4039, 0.02901, 0.4024, 0.02971, 0.4029, 0.02629, 0.4042, 0.02593, 0.4051, 0.02843, 0.4039, 0.02901, 0.4024, 0.02971, 0.4039, 0.02901, 0.4054, 0.03151, 0.404, 0.03245, 0.4039, 0.02901, 0.4051, 0.02843, 0.4065, 0.03073, 0.4054, 0.03151, 0.404, 0.03245, 0.4054, 0.03151, 0.4072, 0.03373, 0.4061, 0.03488, 0.4054, 0.03151, 0.4065, 0.03073, 0.4082, 0.03276, 0.4072, 0.03373, 0.4061, 0.03488, 0.4072, 0.03373, 0.4095, 0.03557, 0.4086, 0.03692, 0.4072, 0.03373, 0.4082, 0.03276, 0.4103, 0.03445, 0.4095, 0.03557, 0.3439, 0.05427, 0.3443, 0.05641, 0.3412, 0.05675, 0.3411, 0.05457, 0.3411, 0.05457, 0.3412, 0.05675, 0.3382, 0.05674, 0.3383, 0.05456, 0.3383, 0.05456, 0.3382, 0.05674, 0.3351, 0.05637, 0.3355, 0.05422, 0.3355, 0.05422, 0.3351, 0.05637, 0.3321, 0.05565, 0.3328, 0.05357, 0.3328, 0.05357, 0.3321, 0.05565, 0.3293, 0.0546, 0.3302, 0.0526, 0.3302, 0.0526, 0.3293, 0.0546, 0.3266, 0.05322, 0.3277, 0.05134, 0.3277, 0.05134, 0.3266, 0.05322, 0.324, 0.05153, 0.3253, 0.04979, 0.3253, 0.04979, 0.324, 0.05153, 0.3217, 0.04956, 0.3232, 0.04799, 0.3232, 0.04799, 0.3217, 0.04956, 0.3196, 0.04734, 0.3213, 0.04594, 0.3213, 0.04594, 0.3196, 0.04734, 0.3178, 0.04489, 0.3196, 0.04369, 0.3196, 0.04369, 0.3178, 0.04489, 0.3163, 0.04224, 0.3182, 0.04127, 0.3182, 0.04127, 0.3163, 0.04224, 0.3151, 0.03944, 0.3171, 0.0387, 0.3171, 0.0387, 0.3151, 0.03944, 0.3142, 0.03651, 0.3163, 0.03602, 0.3163, 0.03602, 0.3142, 0.03651, 0.3137, 0.03351, 0.3159, 0.03326, 0.3159, 0.03326, 0.3137, 0.03351, 0.3135, 0.03047, 0.3157, 0.03047, 0.3157, 0.03047, 0.3135, 0.03047, 0.3137, 0.02742, 0.3159, 0.02768, 0.3159, 0.02768, 0.3137, 0.02742, 0.3142, 0.02442, 0.3164, 0.02493, 0.3164, 0.02493, 0.3142, 0.02442, 0.3151, 0.0215, 0.3172, 0.02225, 0.3172, 0.02225, 0.3151, 0.0215, 0.3163, 0.0187, 0.3183, 0.01969, 0.3183, 0.01969, 0.3163, 0.0187, 0.3178, 0.01606, 0.3196, 0.01726, 0.3196, 0.01726, 0.3178, 0.01606, 0.3196, 0.01361, 0.3213, 0.01502, 0.3213, 0.01502, 0.3196, 0.01361, 0.3217, 0.01139, 0.3232, 0.01298, 0.3232, 0.01298, 0.3217, 0.01139, 0.3241, 0.009421, 0.3254, 0.01117, 0.3254, 0.01117, 0.3241, 0.009421, 0.3266, 0.007739, 0.3277, 0.009629, 0.3277, 0.009629, 0.3266, 0.007739, 0.3293, 0.006363, 0.3302, 0.008366, 0.3302, 0.008366, 0.3293, 0.006363, 0.3322, 0.005312, 0.3328, 0.007402, 0.3328, 0.007402, 0.3322, 0.005312, 0.3352, 0.004601, 0.3356, 0.006748, 0.3356, 0.006748, 0.3352, 0.004601, 0.3382, 0.004239, 0.3383, 0.006415, 0.3383, 0.006415, 0.3382, 0.004239, 0.3413, 0.00423, 0.3411, 0.006404, 0.3411, 0.006404, 0.3413, 0.00423, 0.3443, 0.004571, 0.3439, 0.006714, 0.3439, 0.006714, 0.3443, 0.004571, 0.3473, 0.00525, 0.3467, 0.007339, 0.3467, 0.007339, 0.3473, 0.00525, 0.3502, 0.006235, 0.3494, 0.008271, 0.3494, 0.008271, 0.3502, 0.006235, 0.353, 0.007454, 0.3521, 0.009508, 0.352, 0.05144, 0.353, 0.05348, 0.3502, 0.05474, 0.3494, 0.05269, 0.3494, 0.05269, 0.3502, 0.05474, 0.3472, 0.05573, 0.3467, 0.05364, 0.3467, 0.05364, 0.3472, 0.05573, 0.3443, 0.05641, 0.3439, 0.05427, 0.3443, 0.05641, 0.3446, 0.05867, 0.3413, 0.05903, 0.3412, 0.05675, 0.3412, 0.05675, 0.3413, 0.05903, 0.338, 0.05901, 0.3382, 0.05674, 0.3382, 0.05674, 0.338, 0.05901, 0.3347, 0.05861, 0.3351, 0.05637, 0.3351, 0.05637, 0.3347, 0.05861, 0.3315, 0.05783, 0.3321, 0.05565, 0.3321, 0.05565, 0.3315, 0.05783, 0.3284, 0.05669, 0.3293, 0.0546, 0.3293, 0.0546, 0.3284, 0.05669, 0.3254, 0.05519, 0.3266, 0.05322, 0.3266, 0.05322, 0.3254, 0.05519, 0.3226, 0.05335, 0.324, 0.05153, 0.324, 0.05153, 0.3226, 0.05335, 0.3201, 0.05121, 0.3217, 0.04956, 0.3217, 0.04956, 0.3201, 0.05121, 0.3179, 0.04879, 0.3196, 0.04734, 0.3196, 0.04734, 0.3179, 0.04879, 0.3159, 0.04613, 0.3178, 0.04489, 0.3178, 0.04489, 0.3159, 0.04613, 0.3142, 0.04325, 0.3163, 0.04224, 0.3163, 0.04224, 0.3142, 0.04325, 0.3129, 0.04021, 0.3151, 0.03944, 0.3151, 0.03944, 0.3129, 0.04021, 0.312, 0.03703, 0.3142, 0.03651, 0.3142, 0.03651, 0.312, 0.03703, 0.3114, 0.03377, 0.3137, 0.03351, 0.3137, 0.03351, 0.3114, 0.03377, 0.3112, 0.03046, 0.3135, 0.03047, 0.3135, 0.03047, 0.3112, 0.03046, 0.3114, 0.02715, 0.3137, 0.02742, 0.3137, 0.02742, 0.3114, 0.02715, 0.312, 0.02389, 0.3142, 0.02442, 0.3142, 0.02442, 0.312, 0.02389, 0.313, 0.02071, 0.3151, 0.0215, 0.3151, 0.0215, 0.313, 0.02071, 0.3143, 0.01767, 0.3163, 0.0187, 0.3163, 0.0187, 0.3143, 0.01767, 0.3159, 0.0148, 0.3178, 0.01606, 0.3178, 0.01606, 0.3159, 0.0148, 0.3179, 0.01214, 0.3196, 0.01361, 0.3196, 0.01361, 0.3179, 0.01214, 0.3202, 0.009724, 0.3217, 0.01139, 0.3217, 0.01139, 0.3202, 0.009724, 0.3227, 0.007589, 0.3241, 0.009421, 0.3241, 0.009421, 0.3227, 0.007589, 0.3255, 0.005762, 0.3266, 0.007739, 0.3266, 0.007739, 0.3255, 0.005762, 0.3284, 0.004267, 0.3293, 0.006363, 0.3293, 0.006363, 0.3284, 0.004267, 0.3315, 0.003126, 0.3322, 0.005312, 0.3322, 0.005312, 0.3315, 0.003126, 0.3348, 0.002354, 0.3352, 0.004601, 0.3352, 0.004601, 0.3348, 0.002354, 0.3381, 0.001962, 0.3382, 0.004239, 0.3382, 0.004239, 0.3381, 0.001962, 0.3414, 0.001953, 0.3413, 0.00423, 0.3413, 0.00423, 0.3414, 0.001953, 0.3447, 0.002323, 0.3443, 0.004571, 0.3443, 0.004571, 0.3447, 0.002323, 0.3479, 0.003052, 0.3473, 0.00525, 0.3473, 0.00525, 0.3479, 0.003052, 0.351, 0.004092, 0.3502, 0.006235, 0.3502, 0.006235, 0.351, 0.004092, 0.3539, 0.005318, 0.353, 0.007454, 0.353, 0.05348, 0.3539, 0.05563, 0.3509, 0.05689, 0.3502, 0.05474, 0.3502, 0.05474, 0.3509, 0.05689, 0.3478, 0.05794, 0.3472, 0.05573, 0.3472, 0.05573, 0.3478, 0.05794, 0.3446, 0.05867, 0.3443, 0.05641, 0.3415, 0.04059, 0.3417, 0.04202, 0.3404, 0.04214, 0.3403, 0.04073, 0.332, 0.02391, 0.3309, 0.02301, 0.3318, 0.02202, 0.3328, 0.02305, 0.3403, 0.04073, 0.3404, 0.04214, 0.339, 0.04212, 0.3391, 0.0407, 0.3328, 0.02305, 0.3318, 0.02202, 0.3329, 0.02115, 0.3337, 0.02228, 0.3391, 0.0407, 0.339, 0.04212, 0.3377, 0.04195, 0.338, 0.04053, 0.338, 0.04053, 0.3377, 0.04195, 0.3364, 0.04162, 0.3368, 0.04026, 0.3347, 0.02162, 0.334, 0.0204, 0.3352, 0.0198, 0.3358, 0.02108, 0.3368, 0.04026, 0.3364, 0.04162, 0.3351, 0.04116, 0.3357, 0.03985, 0.3357, 0.03985, 0.3351, 0.04116, 0.3339, 0.04054, 0.3346, 0.03933, 0.3346, 0.03933, 0.3339, 0.04054, 0.3328, 0.0398, 0.3337, 0.03865, 0.338, 0.0204, 0.3378, 0.01902, 0.3391, 0.01885, 0.3392, 0.02027, 0.3337, 0.03865, 0.3328, 0.0398, 0.3318, 0.03893, 0.3328, 0.03791, 0.3328, 0.03791, 0.3318, 0.03893, 0.3309, 0.03794, 0.332, 0.03703, 0.3404, 0.02028, 0.3404, 0.01884, 0.3418, 0.01899, 0.3416, 0.02042, 0.332, 0.03703, 0.3309, 0.03794, 0.3301, 0.03685, 0.3312, 0.03609, 0.3416, 0.02042, 0.3418, 0.01899, 0.3431, 0.01927, 0.3428, 0.02065, 0.3312, 0.03609, 0.3301, 0.03685, 0.3294, 0.03568, 0.3307, 0.03506, 0.3307, 0.03506, 0.3294, 0.03568, 0.3289, 0.03444, 0.3302, 0.03397, 0.3439, 0.02104, 0.3444, 0.01968, 0.3456, 0.02017, 0.3451, 0.0215, 0.3302, 0.03397, 0.3289, 0.03444, 0.3285, 0.03315, 0.3299, 0.03283, 0.3299, 0.03283, 0.3285, 0.03315, 0.3283, 0.03182, 0.3297, 0.03166, 0.3297, 0.03166, 0.3283, 0.03182, 0.3282, 0.03047, 0.3296, 0.03048, 0.3427, 0.04035, 0.343, 0.04175, 0.3417, 0.04202, 0.3415, 0.04059, 0.3296, 0.03048, 0.3282, 0.03047, 0.3283, 0.02912, 0.3297, 0.0293, 0.3297, 0.0293, 0.3283, 0.02912, 0.3285, 0.02779, 0.3299, 0.02813, 0.3299, 0.02813, 0.3285, 0.02779, 0.3289, 0.0265, 0.3303, 0.02699, 0.3303, 0.02699, 0.3289, 0.0265, 0.3295, 0.02526, 0.3307, 0.0259, 0.3307, 0.0259, 0.3295, 0.02526, 0.3301, 0.02409, 0.3313, 0.02487, 0.3313, 0.02487, 0.3301, 0.02409, 0.3309, 0.02301, 0.332, 0.02391, 0.3337, 0.02228, 0.3329, 0.02115, 0.334, 0.0204, 0.3347, 0.02162, 0.3358, 0.02108, 0.3352, 0.0198, 0.3365, 0.01932, 0.3369, 0.0207, 0.3369, 0.0207, 0.3365, 0.01932, 0.3378, 0.01902, 0.338, 0.0204, 0.3392, 0.02027, 0.3391, 0.01885, 0.3404, 0.01884, 0.3404, 0.02028, 0.3428, 0.02065, 0.3431, 0.01927, 0.3444, 0.01968, 0.3439, 0.02104, 0.3451, 0.03953, 0.3455, 0.04085, 0.3443, 0.04134, 0.3439, 0.03999, 0.3439, 0.03999, 0.3443, 0.04134, 0.343, 0.04175, 0.3427, 0.04035, 0.3417, 0.04202, 0.3419, 0.04338, 0.3404, 0.04352, 0.3404, 0.04214, 0.3309, 0.02301, 0.3299, 0.02213, 0.3309, 0.02103, 0.3318, 0.02202, 0.3404, 0.04214, 0.3404, 0.04352, 0.3389, 0.04349, 0.339, 0.04212, 0.3318, 0.02202, 0.3309, 0.02103, 0.3321, 0.02006, 0.3329, 0.02115, 0.339, 0.04212, 0.3389, 0.04349, 0.3375, 0.04329, 0.3377, 0.04195, 0.3377, 0.04195, 0.3375, 0.04329, 0.336, 0.04293, 0.3364, 0.04162, 0.334, 0.0204, 0.3333, 0.01923, 0.3346, 0.01855, 0.3352, 0.0198, 0.3364, 0.04162, 0.336, 0.04293, 0.3346, 0.0424, 0.3351, 0.04116, 0.3351, 0.04116, 0.3346, 0.0424, 0.3332, 0.04172, 0.3339, 0.04054, 0.3339, 0.04054, 0.3332, 0.04172, 0.332, 0.04088, 0.3328, 0.0398, 0.3378, 0.01902, 0.3375, 0.01767, 0.339, 0.01749, 0.3391, 0.01885, 0.3328, 0.0398, 0.332, 0.04088, 0.3308, 0.03991, 0.3318, 0.03893, 0.3318, 0.03893, 0.3308, 0.03991, 0.3298, 0.03881, 0.3309, 0.03794, 0.3404, 0.01884, 0.3405, 0.01748, 0.342, 0.01763, 0.3418, 0.01899, 0.3309, 0.03794, 0.3298, 0.03881, 0.3289, 0.03759, 0.3301, 0.03685, 0.3418, 0.01899, 0.342, 0.01763, 0.3434, 0.01794, 0.3431, 0.01927, 0.3301, 0.03685, 0.3289, 0.03759, 0.3282, 0.03629, 0.3294, 0.03568, 0.3294, 0.03568, 0.3282, 0.03629, 0.3276, 0.0349, 0.3289, 0.03444, 0.3444, 0.01968, 0.3448, 0.01839, 0.3461, 0.019, 0.3456, 0.02017, 0.3289, 0.03444, 0.3276, 0.0349, 0.3272, 0.03345, 0.3285, 0.03315, 0.3285, 0.03315, 0.3272, 0.03345, 0.3269, 0.03197, 0.3283, 0.03182, 0.3283, 0.03182, 0.3269, 0.03197, 0.3268, 0.03046, 0.3282, 0.03047, 0.343, 0.04175, 0.3434, 0.04308, 0.3419, 0.04338, 0.3417, 0.04202, 0.3282, 0.03047, 0.3268, 0.03046, 0.3269, 0.02896, 0.3283, 0.02912, 0.3283, 0.02912, 0.3269, 0.02896, 0.3272, 0.02748, 0.3285, 0.02779, 0.3285, 0.02779, 0.3272, 0.02748, 0.3276, 0.02603, 0.3289, 0.0265, 0.3289, 0.0265, 0.3276, 0.02603, 0.3282, 0.02465, 0.3295, 0.02526, 0.3295, 0.02526, 0.3282, 0.02465, 0.329, 0.02335, 0.3301, 0.02409, 0.3301, 0.02409, 0.329, 0.02335, 0.3299, 0.02213, 0.3309, 0.02301, 0.3329, 0.02115, 0.3321, 0.02006, 0.3333, 0.01923, 0.334, 0.0204, 0.3352, 0.0198, 0.3346, 0.01855, 0.3361, 0.01803, 0.3365, 0.01932, 0.3365, 0.01932, 0.3361, 0.01803, 0.3375, 0.01767, 0.3378, 0.01902, 0.3391, 0.01885, 0.339, 0.01749, 0.3405, 0.01748, 0.3404, 0.01884, 0.3431, 0.01927, 0.3434, 0.01794, 0.3448, 0.01839, 0.3444, 0.01968, 0.3455, 0.04085, 0.3461, 0.04201, 0.3448, 0.04263, 0.3443, 0.04134, 0.3443, 0.04134, 0.3448, 0.04263, 0.3434, 0.04308, 0.343, 0.04175])
me_040.materials.append(mat_x)
me_040.use_remesh_fix_poles = True
me_040.use_remesh_preserve_attributes = False
me_040.update()
me_040.normals_split_custom_set([tuple(v) for v in zip(*[iter([0.0, -1.0, 0.0, 0.0, -1.0, 0.0, 0.0, -1.0, 0.0, 0.9848, 0.0, -0.1736, 0.9848, 0.0, -0.1736, 1.0, 0.0, 0.0, 1.0, 0.0, 0.0, 0.0, -1.0, 0.0, 0.0, -1.0, 0.0, 0.0, -1.0, 0.0, 0.9397, 0.0, -0.342, 0.9397, 0.0, -0.342, 0.9848, 0.0, -0.1736, 0.9848, 0.0, -0.1736, 0.0, -1.0, 6.605e-07, 0.0, -1.0, 0.0, 0.0, -1.0, 0.0, 0.866, 0.0, -0.5, 0.866, 0.0, -0.5, 0.9397, 0.0, -0.342, 0.9397, 0.0, -0.342, 0.0, -1.0, 6.605e-07, 0.0, -1.0, 6.605e-07, 0.0, -1.0, 0.0, 0.766, 0.0, -0.6428, 0.766, 0.0, -0.6428, 0.866, 0.0, -0.5, 0.866, 0.0, -0.5, 0.0, -1.0, -3.303e-07, 0.0, -1.0, 6.605e-07, 0.0, -1.0, 0.0, 0.6428, 0.0, -0.766, 0.6428, 0.0, -0.766, 0.766, 0.0, -0.6428, 0.766, 0.0, -0.6428, 0.0, -1.0, -1.149e-13, 0.0, -1.0, -3.303e-07, 0.0, -1.0, 0.0, 0.5, 0.0, -0.866, 0.5, 0.0, -0.866, 0.6428, 0.0, -0.766, 0.6428, 0.0, -0.766, 0.0, -1.0, 3.303e-07, 0.0, -1.0, -1.149e-13, 0.0, -1.0, 0.0, 0.342, 0.0, -0.9397, 0.342, 0.0, -0.9397, 0.5, 0.0, -0.866, 0.5, 0.0, -0.866, 0.0, -1.0, 0.0, 0.0, -1.0, 3.303e-07, 0.0, -1.0, 0.0, 0.1736, 0.0, -0.9848, 0.1736, 0.0, -0.9848, 0.342, 0.0, -0.9397, 0.342, 0.0, -0.9397, 0.0, -1.0, 0.0, 0.0, -1.0, 0.0, 0.0, -1.0, 0.0, 0.0, 0.0, -1.0, 0.0, 0.0, -1.0, 0.1736, 0.0, -0.9848, 0.1736, 0.0, -0.9848, 0.0, -1.0, -1.651e-07, 0.0, -1.0, 0.0, 0.0, -1.0, 0.0, -0.1736, 0.0, -0.9848, -0.1736, 0.0, -0.9848, 0.0, 0.0, -1.0, 0.0, 0.0, -1.0, 0.0, -1.0, 1.651e-07, 0.0, -1.0, -1.651e-07, 0.0, -1.0, 0.0, -0.342, 0.0, -0.9397, -0.342, 0.0, -0.9397, -0.1736, 0.0, -0.9848, -0.1736, 0.0, -0.9848, 0.0, -1.0, -3.832e-14, 0.0, -1.0, 1.651e-07, 0.0, -1.0, 0.0, -0.5, 0.0, -0.866, -0.5, 0.0, -0.866, -0.342, 0.0, -0.9397, -0.342, 0.0, -0.9397, 0.0, -1.0, -6.605e-07, 0.0, -1.0, -3.832e-14, 0.0, -1.0, 0.0, -0.6428, 0.0, -0.766, -0.6428, 0.0, -0.766, -0.5, 0.0, -0.866, -0.5, 0.0, -0.866, 0.0, -1.0, 3.303e-07, 0.0, -1.0, -6.605e-07, 0.0, -1.0, 0.0, -0.766, 0.0, -0.6428, -0.766, 0.0, -0.6428, -0.6428, 0.0, -0.766, -0.6428, 0.0, -0.766, 0.0, -1.0, 6.605e-07, 0.0, -1.0, 3.303e-07, 0.0, -1.0, 0.0, -0.866, 0.0, -0.5, -0.866, 0.0, -0.5, -0.766, 0.0, -0.6428, -0.766, 0.0, -0.6428, 0.0, -1.0, 0.0, 0.0, -1.0, 6.605e-07, 0.0, -1.0, 0.0, -0.9397, 0.0, -0.342, -0.9397, 0.0, -0.342, -0.866, 0.0, -0.5, -0.866, 0.0, -0.5, 0.0, -1.0, 0.0, 0.0, -1.0, 0.0, 0.0, -1.0, 0.0, -0.9848, 0.0, -0.1736, -0.9848, 0.0, -0.1736, -0.9397, 0.0, -0.342, -0.9397, 0.0, -0.342, 0.0, -1.0, 0.0, 0.0, -1.0, 0.0, 0.0, -1.0, 0.0, -1.0, 0.0, 0.0, -1.0, 0.0, 0.0, -0.9848, 0.0, -0.1736, -0.9848, 0.0, -0.1736, 0.0, -1.0, 0.0, 0.0, -1.0, 0.0, 0.0, -1.0, 0.0, -0.9848, 0.0, 0.1736, -0.9848, 0.0, 0.1736, -1.0, 0.0, 0.0, -1.0, 0.0, 0.0, 0.0, -1.0, 0.0, 0.0, -1.0, 0.0, 0.0, -1.0, 0.0, -0.9397, 0.0, 0.342, -0.9397, 0.0, 0.342, -0.9848, 0.0, 0.1736, -0.9848, 0.0, 0.1736, 0.0, -1.0, -6.605e-07, 0.0, -1.0, 0.0, 0.0, -1.0, 0.0, -0.866, 0.0, 0.5, -0.866, 0.0, 0.5, -0.9397, 0.0, 0.342, -0.9397, 0.0, 0.342, 0.0, -1.0, -6.605e-07, 0.0, -1.0, -6.605e-07, 0.0, -1.0, 0.0, -0.766, 0.0, 0.6428, -0.766, 0.0, 0.6428, -0.866, 0.0, 0.5, -0.866, 0.0, 0.5, 0.0, -1.0, 3.303e-07, 0.0, -1.0, -6.605e-07, 0.0, -1.0, 0.0, -0.6428, 0.0, 0.766, -0.6428, 0.0, 0.766, -0.766, 0.0, 0.6428, -0.766, 0.0, 0.6428, 0.0, -1.0, 1.149e-13, 0.0, -1.0, 3.303e-07, 0.0, -1.0, 0.0, -0.5, 0.0, 0.866, -0.5, 0.0, 0.866, -0.6428, 0.0, 0.766, -0.6428, 0.0, 0.766, 0.0, -1.0, 1.533e-13, 0.0, -1.0, 1.149e-13, 0.0, -1.0, 0.0, -0.342, 0.0, 0.9397, -0.342, 0.0, 0.9397, -0.5, 0.0, 0.866, -0.5, 0.0, 0.866, 0.0, -1.0, 3.303e-07, 0.0, -1.0, 1.533e-13, 0.0, -1.0, 0.0, -0.1736, 0.0, 0.9848, -0.1736, 0.0, 0.9848, -0.342, 0.0, 0.9397, -0.342, 0.0, 0.9397, 0.0, -1.0, 0.0, 0.0, -1.0, 3.303e-07, 0.0, -1.0, 0.0, 0.0, 0.0, 1.0, 0.0, 0.0, 1.0, -0.1736, 0.0, 0.9848, -0.1736, 0.0, 0.9848, 0.0, -1.0, -1.651e-07, 0.0, -1.0, 0.0, 0.0, -1.0, 0.0, 0.1736, 0.0, 0.9848, 0.1736, 0.0, 0.9848, 0.0, 0.0, 1.0, 0.0, 0.0, 1.0, 0.0, -1.0, -4.954e-07, 0.0, -1.0, -1.651e-07, 0.0, -1.0, 0.0, 0.342, 0.0, 0.9397, 0.342, 0.0, 0.9397, 0.1736, 0.0, 0.9848, 0.1736, 0.0, 0.9848, 0.0, -1.0, 3.832e-14, 0.0, -1.0, -4.954e-07, 0.0, -1.0, 0.0, 0.5, 0.0, 0.866, 0.5, 0.0, 0.866, 0.342, 0.0, 0.9397, 0.342, 0.0, 0.9397, 0.0, -1.0, 6.605e-07, 0.0, -1.0, 3.832e-14, 0.0, -1.0, 0.0, 0.6428, 0.0, 0.766, 0.6428, 0.0, 0.766, 0.5, 0.0, 0.866, 0.5, 0.0, 0.866, 0.0, -1.0, -3.303e-07, 0.0, -1.0, 6.605e-07, 0.0, -1.0, 0.0, 0.766, 0.0, 0.6428, 0.766, 0.0, 0.6428, 0.6428, 0.0, 0.766, 0.6428, 0.0, 0.766, 0.0, -1.0, -6.605e-07, 0.0, -1.0, -3.303e-07, 0.0, -1.0, 0.0, 0.866, 0.0, 0.5, 0.866, 0.0, 0.5, 0.766, 0.0, 0.6428, 0.766, 0.0, 0.6428, 0.0, -1.0, 0.0, 0.0, -1.0, -6.605e-07, 0.0, -1.0, 0.0, 0.9397, 0.0, 0.342, 0.9397, 0.0, 0.342, 0.866, 0.0, 0.5, 0.866, 0.0, 0.5, 0.0, -1.0, 0.0, 0.0, -1.0, 0.0, 0.0, -1.0, 0.0, 0.9848, 0.0, 0.1736, 0.9848, 0.0, 0.1736, 0.9397, 0.0, 0.342, 0.9397, 0.0, 0.342, 0.0, -1.0, 0.0, 0.0, -1.0, 0.0, 0.0, -1.0, 0.0, 1.0, 0.0, 0.0, 1.0, 0.0, 0.0, 0.9848, 0.0, 0.1736, 0.9848, 0.0, 0.1736, 0.6135, 0.7823, -0.1082, 0.6135, 0.7823, -0.1082, 0.6229, 0.7823, 0.0, 0.6229, 0.7823, 0.0, -0.4772, 0.7823, 0.4004, -0.4772, 0.7823, 0.4004, -0.5395, 0.7823, 0.3115, -0.5395, 0.7823, 0.3115, 0.5854, 0.7823, -0.2131, 0.5854, 0.7823, -0.2131, 0.6135, 0.7823, -0.1082, 0.6135, 0.7823, -0.1082, -0.4004, 0.7823, 0.4772, -0.4004, 0.7823, 0.4772, -0.4772, 0.7823, 0.4004, -0.4772, 0.7823, 0.4004, 0.5395, 0.7823, -0.3115, 0.5395, 0.7823, -0.3115, 0.5854, 0.7823, -0.2131, 0.5854, 0.7823, -0.2131, 0.4772, 0.7823, -0.4004, 0.4772, 0.7823, -0.4004, 0.5395, 0.7823, -0.3115, 0.5395, 0.7823, -0.3115, -0.2131, 0.7823, 0.5854, -0.2131, 0.7823, 0.5854, -0.3115, 0.7823, 0.5395, -0.3115, 0.7823, 0.5395, 0.4004, 0.7823, -0.4772, 0.4004, 0.7823, -0.4772, 0.4772, 0.7823, -0.4004, 0.4772, 0.7823, -0.4004, 0.3115, 0.7823, -0.5395, 0.3115, 0.7823, -0.5395, 0.4004, 0.7823, -0.4772, 0.4004, 0.7823, -0.4772, 0.2131, 0.7823, -0.5854, 0.2131, 0.7823, -0.5854, 0.3115, 0.7823, -0.5395, 0.3115, 0.7823, -0.5395, 0.1082, 0.7823, 0.6135, 0.1082, 0.7823, 0.6135, 0.0, 0.7823, 0.6229, 0.0, 0.7823, 0.6229, 0.1082, 0.7823, -0.6135, 0.1082, 0.7823, -0.6135, 0.2131, 0.7823, -0.5854, 0.2131, 0.7823, -0.5854, 4.966e-09, 0.7823, -0.6229, 4.553e-09, 0.7823, -0.6229, 0.1082, 0.7823, -0.6135, 0.1082, 0.7823, -0.6135, 0.3115, 0.7823, 0.5395, 0.3115, 0.7823, 0.5395, 0.2131, 0.7823, 0.5854, 0.2131, 0.7823, 0.5854, -0.1082, 0.7823, -0.6135, -0.1082, 0.7823, -0.6135, 4.553e-09, 0.7823, -0.6229, 4.966e-09, 0.7823, -0.6229, 0.4004, 0.7823, 0.4772, 0.4004, 0.7823, 0.4772, 0.3115, 0.7823, 0.5395, 0.3115, 0.7823, 0.5395, -0.2131, 0.7823, -0.5854, -0.2131, 0.7823, -0.5854, -0.1082, 0.7823, -0.6135, -0.1082, 0.7823, -0.6135, -0.3115, 0.7823, -0.5395, -0.3115, 0.7823, -0.5395, -0.2131, 0.7823, -0.5854, -0.2131, 0.7823, -0.5854, 0.5395, 0.7823, 0.3115, 0.5395, 0.7823, 0.3115, 0.4772, 0.7823, 0.4004, 0.4772, 0.7823, 0.4004, -0.4004, 0.7823, -0.4772, -0.4004, 0.7823, -0.4772, -0.3115, 0.7823, -0.5395, -0.3115, 0.7823, -0.5395, -0.4772, 0.7823, -0.4004, -0.4772, 0.7823, -0.4004, -0.4004, 0.7823, -0.4772, -0.4004, 0.7823, -0.4772, -0.5395, 0.7823, -0.3115, -0.5395, 0.7823, -0.3115, -0.4772, 0.7823, -0.4004, -0.4772, 0.7823, -0.4004, 0.6229, 0.7823, 0.0, 0.6229, 0.7823, 0.0, 0.6135, 0.7823, 0.1082, 0.6135, 0.7823, 0.1082, -0.5854, 0.7823, -0.2131, -0.5854, 0.7823, -0.2131, -0.5395, 0.7823, -0.3115, -0.5395, 0.7823, -0.3115, -0.6135, 0.7823, -0.1082, -0.6135, 0.7823, -0.1082, -0.5854, 0.7823, -0.2131, -0.5854, 0.7823, -0.2131, -0.6229, 0.7823, 0.0, -0.6229, 0.7823, 0.0, -0.6135, 0.7823, -0.1082, -0.6135, 0.7823, -0.1082, -0.6135, 0.7823, 0.1082, -0.6135, 0.7823, 0.1082, -0.6229, 0.7823, 0.0, -0.6229, 0.7823, 0.0, -0.5854, 0.7823, 0.2131, -0.5854, 0.7823, 0.2131, -0.6135, 0.7823, 0.1082, -0.6135, 0.7823, 0.1082, -0.5395, 0.7823, 0.3115, -0.5395, 0.7823, 0.3115, -0.5854, 0.7823, 0.2131, -0.5854, 0.7823, 0.2131, -0.3115, 0.7823, 0.5395, -0.3115, 0.7823, 0.5395, -0.4004, 0.7823, 0.4772, -0.4004, 0.7823, 0.4772, -0.1082, 0.7823, 0.6135, -0.1082, 0.7823, 0.6135, -0.2131, 0.7823, 0.5854, -0.2131, 0.7823, 0.5854, 0.0, 0.7823, 0.6229, 0.0, 0.7823, 0.6229, -0.1082, 0.7823, 0.6135, -0.1082, 0.7823, 0.6135, 0.2131, 0.7823, 0.5854, 0.2131, 0.7823, 0.5854, 0.1082, 0.7823, 0.6135, 0.1082, 0.7823, 0.6135, 0.4772, 0.7823, 0.4004, 0.4772, 0.7823, 0.4004, 0.4004, 0.7823, 0.4772, 0.4004, 0.7823, 0.4772, 0.5854, 0.7823, 0.2131, 0.5854, 0.7823, 0.2131, 0.5395, 0.7823, 0.3115, 0.5395, 0.7823, 0.3115, 0.6135, 0.7823, 0.1082, 0.6135, 0.7823, 0.1082, 0.5854, 0.7823, 0.2131, 0.5854, 0.7823, 0.2131, 0.9789, -0.2046, 4.815e-09, 0.9045, -0.4264, 4.581e-07, 0.8908, -0.4264, -0.1571, 0.964, -0.2046, -0.17, 0.964, -0.2046, -0.17, 0.8908, -0.4264, -0.1571, 0.85, -0.4265, -0.3094, 0.9198, -0.2046, -0.3348, 0.9198, -0.2046, -0.3348, 0.85, -0.4265, -0.3094, 0.7833, -0.4264, -0.4523, 0.8477, -0.2046, -0.4894, 0.8477, -0.2046, -0.4894, 0.7833, -0.4264, -0.4523, 0.6929, -0.4264, -0.5814, 0.7498, -0.2046, -0.6292, 0.7498, -0.2046, -0.6292, 0.6929, -0.4264, -0.5814, 0.5814, -0.4265, -0.6929, 0.6292, -0.2046, -0.7498, 0.6292, -0.2046, -0.7498, 0.5814, -0.4265, -0.6929, 0.4523, -0.4264, -0.7833, 0.4894, -0.2046, -0.8477, 0.4894, -0.2046, -0.8477, 0.4523, -0.4264, -0.7833, 0.3094, -0.4264, -0.85, 0.3348, -0.2046, -0.9198, 0.3348, -0.2046, -0.9198, 0.3094, -0.4264, -0.85, 0.1571, -0.4264, -0.8908, 0.17, -0.2046, -0.964, 0.17, -0.2046, -0.964, 0.1571, -0.4264, -0.8908, -5.335e-07, -0.4264, -0.9045, 9.63e-09, -0.2046, -0.9789, 9.63e-09, -0.2046, -0.9789, -5.335e-07, -0.4264, -0.9045, -0.1571, -0.4264, -0.8908, -0.17, -0.2046, -0.964, -0.17, -0.2046, -0.964, -0.1571, -0.4264, -0.8908, -0.3094, -0.4265, -0.85, -0.3348, -0.2046, -0.9198, -0.3348, -0.2046, -0.9198, -0.3094, -0.4265, -0.85, -0.4523, -0.4264, -0.7833, -0.4894, -0.2046, -0.8477, -0.4894, -0.2046, -0.8477, -0.4523, -0.4264, -0.7833, -0.5814, -0.4265, -0.6929, -0.6292, -0.2046, -0.7498, -0.6292, -0.2046, -0.7498, -0.5814, -0.4265, -0.6929, -0.6929, -0.4264, -0.5814, -0.7498, -0.2046, -0.6292, -0.7498, -0.2046, -0.6292, -0.6929, -0.4264, -0.5814, -0.7833, -0.4264, -0.4523, -0.8477, -0.2046, -0.4894, -0.8477, -0.2046, -0.4894, -0.7833, -0.4264, -0.4523, -0.85, -0.4264, -0.3094, -0.9198, -0.2046, -0.3348, -0.9198, -0.2046, -0.3348, -0.85, -0.4264, -0.3094, -0.8908, -0.4264, -0.1571, -0.964, -0.2046, -0.17, -0.964, -0.2046, -0.17, -0.8908, -0.4264, -0.1571, -0.9045, -0.4264, 5.311e-07, -0.9789, -0.2046, -4.815e-09, -0.9789, -0.2046, -4.815e-09, -0.9045, -0.4264, 5.311e-07, -0.8908, -0.4264, 0.1571, -0.964, -0.2046, 0.17, -0.964, -0.2046, 0.17, -0.8908, -0.4264, 0.1571, -0.85, -0.4265, 0.3094, -0.9198, -0.2046, 0.3348, -0.9198, -0.2046, 0.3348, -0.85, -0.4265, 0.3094, -0.7833, -0.4264, 0.4523, -0.8477, -0.2046, 0.4894, -0.8477, -0.2046, 0.4894, -0.7833, -0.4264, 0.4523, -0.6929, -0.4264, 0.5814, -0.7498, -0.2046, 0.6292, -0.7498, -0.2046, 0.6292, -0.6929, -0.4264, 0.5814, -0.5814, -0.4265, 0.6929, -0.6292, -0.2046, 0.7498, -0.6292, -0.2046, 0.7498, -0.5814, -0.4265, 0.6929, -0.4523, -0.4264, 0.7833, -0.4894, -0.2046, 0.8477, -0.4894, -0.2046, 0.8477, -0.4523, -0.4264, 0.7833, -0.3094, -0.4264, 0.85, -0.3348, -0.2046, 0.9198, -0.3348, -0.2046, 0.9198, -0.3094, -0.4264, 0.85, -0.1571, -0.4264, 0.8908, -0.17, -0.2046, 0.964, -0.17, -0.2046, 0.964, -0.1571, -0.4264, 0.8908, 5.335e-07, -0.4264, 0.9045, -9.63e-09, -0.2046, 0.9789, -9.63e-09, -0.2046, 0.9789, 5.335e-07, -0.4264, 0.9045, 0.1571, -0.4264, 0.8908, 0.17, -0.2046, 0.964, 0.17, -0.2046, 0.964, 0.1571, -0.4264, 0.8908, 0.3094, -0.4265, 0.85, 0.3348, -0.2046, 0.9198, 0.3348, -0.2046, 0.9198, 0.3094, -0.4265, 0.85, 0.4523, -0.4264, 0.7833, 0.4894, -0.2046, 0.8477, 0.4894, -0.2046, 0.8477, 0.4523, -0.4264, 0.7833, 0.5814, -0.4265, 0.6929, 0.6292, -0.2046, 0.7498, 0.6292, -0.2046, 0.7498, 0.5814, -0.4265, 0.6929, 0.6929, -0.4264, 0.5814, 0.7498, -0.2046, 0.6292, 0.7498, -0.2046, 0.6292, 0.6929, -0.4264, 0.5814, 0.7833, -0.4264, 0.4523, 0.8477, -0.2046, 0.4894, 0.8477, -0.2046, 0.4894, 0.7833, -0.4264, 0.4523, 0.85, -0.4264, 0.3094, 0.9198, -0.2046, 0.3348, 0.9198, -0.2046, 0.3348, 0.85, -0.4264, 0.3094, 0.8908, -0.4264, 0.1571, 0.964, -0.2046, 0.17, 0.964, -0.2046, 0.17, 0.8908, -0.4264, 0.1571, 0.9045, -0.4264, 4.581e-07, 0.9789, -0.2046, 4.815e-09, 0.9045, -0.4264, 4.581e-07, 0.5692, -0.8222, 7.842e-07, 0.5605, -0.8222, -0.09884, 0.8908, -0.4264, -0.1571, 0.5692, -0.8222, 7.842e-07, 0.3104, -0.9506, 4.507e-09, 0.3056, -0.9506, -0.05389, 0.5605, -0.8222, -0.09884, 0.8908, -0.4264, -0.1571, 0.5605, -0.8222, -0.09884, 0.5349, -0.8222, -0.1947, 0.85, -0.4265, -0.3094, 0.5605, -0.8222, -0.09884, 0.3056, -0.9506, -0.05389, 0.2916, -0.9506, -0.1062, 0.5349, -0.8222, -0.1947, 0.85, -0.4265, -0.3094, 0.5349, -0.8222, -0.1947, 0.4929, -0.8222, -0.2846, 0.7833, -0.4264, -0.4523, 0.5349, -0.8222, -0.1947, 0.2916, -0.9506, -0.1062, 0.2688, -0.9506, -0.1552, 0.4929, -0.8222, -0.2846, 0.7833, -0.4264, -0.4523, 0.4929, -0.8222, -0.2846, 0.436, -0.8222, -0.3659, 0.6929, -0.4264, -0.5814, 0.4929, -0.8222, -0.2846, 0.2688, -0.9506, -0.1552, 0.2378, -0.9506, -0.1995, 0.436, -0.8222, -0.3659, 0.6929, -0.4264, -0.5814, 0.436, -0.8222, -0.3659, 0.3659, -0.8222, -0.436, 0.5814, -0.4265, -0.6929, 0.436, -0.8222, -0.3659, 0.2378, -0.9506, -0.1995, 0.1995, -0.9506, -0.2378, 0.3659, -0.8222, -0.436, 0.5814, -0.4265, -0.6929, 0.3659, -0.8222, -0.436, 0.2846, -0.8222, -0.4929, 0.4523, -0.4264, -0.7833, 0.3659, -0.8222, -0.436, 0.1995, -0.9506, -0.2378, 0.1552, -0.9506, -0.2688, 0.2846, -0.8222, -0.4929, 0.4523, -0.4264, -0.7833, 0.2846, -0.8222, -0.4929, 0.1947, -0.8222, -0.5349, 0.3094, -0.4264, -0.85, 0.2846, -0.8222, -0.4929, 0.1552, -0.9506, -0.2688, 0.1062, -0.9506, -0.2916, 0.1947, -0.8222, -0.5349, 0.3094, -0.4264, -0.85, 0.1947, -0.8222, -0.5349, 0.09884, -0.8222, -0.5605, 0.1571, -0.4264, -0.8908, 0.1947, -0.8222, -0.5349, 0.1062, -0.9506, -0.2916, 0.05389, -0.9506, -0.3056, 0.09884, -0.8222, -0.5605, 0.1571, -0.4264, -0.8908, 0.09884, -0.8222, -0.5605, -1.267e-06, -0.8222, -0.5692, -5.335e-07, -0.4264, -0.9045, 0.09884, -0.8222, -0.5605, 0.05389, -0.9506, -0.3056, 0.0, -0.9506, -0.3104, -1.267e-06, -0.8222, -0.5692, -5.335e-07, -0.4264, -0.9045, -1.267e-06, -0.8222, -0.5692, -0.09884, -0.8222, -0.5605, -0.1571, -0.4264, -0.8908, -1.267e-06, -0.8222, -0.5692, 0.0, -0.9506, -0.3104, -0.05389, -0.9506, -0.3056, -0.09884, -0.8222, -0.5605, -0.1571, -0.4264, -0.8908, -0.09884, -0.8222, -0.5605, -0.1947, -0.8222, -0.5349, -0.3094, -0.4265, -0.85, -0.09884, -0.8222, -0.5605, -0.05389, -0.9506, -0.3056, -0.1062, -0.9506, -0.2916, -0.1947, -0.8222, -0.5349, -0.3094, -0.4265, -0.85, -0.1947, -0.8222, -0.5349, -0.2846, -0.8222, -0.4929, -0.4523, -0.4264, -0.7833, -0.1947, -0.8222, -0.5349, -0.1062, -0.9506, -0.2916, -0.1552, -0.9506, -0.2688, -0.2846, -0.8222, -0.4929, -0.4523, -0.4264, -0.7833, -0.2846, -0.8222, -0.4929, -0.3659, -0.8222, -0.436, -0.5814, -0.4265, -0.6929, -0.2846, -0.8222, -0.4929, -0.1552, -0.9506, -0.2688, -0.1995, -0.9506, -0.2378, -0.3659, -0.8222, -0.436, -0.5814, -0.4265, -0.6929, -0.3659, -0.8222, -0.436, -0.436, -0.8222, -0.3659, -0.6929, -0.4264, -0.5814, -0.3659, -0.8222, -0.436, -0.1995, -0.9506, -0.2378, -0.2378, -0.9506, -0.1995, -0.436, -0.8222, -0.3659, -0.6929, -0.4264, -0.5814, -0.436, -0.8222, -0.3659, -0.4929, -0.8222, -0.2846, -0.7833, -0.4264, -0.4523, -0.436, -0.8222, -0.3659, -0.2378, -0.9506, -0.1995, -0.2688, -0.9506, -0.1552, -0.4929, -0.8222, -0.2846, -0.7833, -0.4264, -0.4523, -0.4929, -0.8222, -0.2846, -0.5349, -0.8222, -0.1947, -0.85, -0.4264, -0.3094, -0.4929, -0.8222, -0.2846, -0.2688, -0.9506, -0.1552, -0.2916, -0.9506, -0.1062, -0.5349, -0.8222, -0.1947, -0.85, -0.4264, -0.3094, -0.5349, -0.8222, -0.1947, -0.5605, -0.8222, -0.09884, -0.8908, -0.4264, -0.1571, -0.5349, -0.8222, -0.1947, -0.2916, -0.9506, -0.1062, -0.3056, -0.9506, -0.05389, -0.5605, -0.8222, -0.09884, -0.8908, -0.4264, -0.1571, -0.5605, -0.8222, -0.09884, -0.5692, -0.8222, 1.265e-06, -0.9045, -0.4264, 5.311e-07, -0.5605, -0.8222, -0.09884, -0.3056, -0.9506, -0.05389, -0.3104, -0.9506, -4.507e-09, -0.5692, -0.8222, 1.265e-06, -0.9045, -0.4264, 5.311e-07, -0.5692, -0.8222, 1.265e-06, -0.5605, -0.8222, 0.09884, -0.8908, -0.4264, 0.1571, -0.5692, -0.8222, 1.265e-06, -0.3104, -0.9506, -4.507e-09, -0.3056, -0.9506, 0.05389, -0.5605, -0.8222, 0.09884, -0.8908, -0.4264, 0.1571, -0.5605, -0.8222, 0.09884, -0.5349, -0.8222, 0.1947, -0.85, -0.4265, 0.3094, -0.5605, -0.8222, 0.09884, -0.3056, -0.9506, 0.05389, -0.2916, -0.9506, 0.1062, -0.5349, -0.8222, 0.1947, -0.85, -0.4265, 0.3094, -0.5349, -0.8222, 0.1947, -0.4929, -0.8222, 0.2846, -0.7833, -0.4264, 0.4523, -0.5349, -0.8222, 0.1947, -0.2916, -0.9506, 0.1062, -0.2688, -0.9506, 0.1552, -0.4929, -0.8222, 0.2846, -0.7833, -0.4264, 0.4523, -0.4929, -0.8222, 0.2846, -0.436, -0.8222, 0.3659, -0.6929, -0.4264, 0.5814, -0.4929, -0.8222, 0.2846, -0.2688, -0.9506, 0.1552, -0.2378, -0.9506, 0.1995, -0.436, -0.8222, 0.3659, -0.6929, -0.4264, 0.5814, -0.436, -0.8222, 0.3659, -0.3659, -0.8222, 0.436, -0.5814, -0.4265, 0.6929, -0.436, -0.8222, 0.3659, -0.2378, -0.9506, 0.1995, -0.1995, -0.9506, 0.2378, -0.3659, -0.8222, 0.436, -0.5814, -0.4265, 0.6929, -0.3659, -0.8222, 0.436, -0.2846, -0.8222, 0.4929, -0.4523, -0.4264, 0.7833, -0.3659, -0.8222, 0.436, -0.1995, -0.9506, 0.2378, -0.1552, -0.9506, 0.2688, -0.2846, -0.8222, 0.4929, -0.4523, -0.4264, 0.7833, -0.2846, -0.8222, 0.4929, -0.1947, -0.8222, 0.5349, -0.3094, -0.4264, 0.85, -0.2846, -0.8222, 0.4929, -0.1552, -0.9506, 0.2688, -0.1062, -0.9506, 0.2916, -0.1947, -0.8222, 0.5349, -0.3094, -0.4264, 0.85, -0.1947, -0.8222, 0.5349, -0.09884, -0.8222, 0.5605, -0.1571, -0.4264, 0.8908, -0.1947, -0.8222, 0.5349, -0.1062, -0.9506, 0.2916, -0.05389, -0.9506, 0.3056, -0.09884, -0.8222, 0.5605, -0.1571, -0.4264, 0.8908, -0.09884, -0.8222, 0.5605, 1.269e-06, -0.8222, 0.5692, 5.335e-07, -0.4264, 0.9045, -0.09884, -0.8222, 0.5605, -0.05389, -0.9506, 0.3056, 0.0, -0.9506, 0.3104, 1.269e-06, -0.8222, 0.5692, 5.335e-07, -0.4264, 0.9045, 1.269e-06, -0.8222, 0.5692, 0.09884, -0.8222, 0.5605, 0.1571, -0.4264, 0.8908, 1.269e-06, -0.8222, 0.5692, 0.0, -0.9506, 0.3104, 0.05389, -0.9506, 0.3056, 0.09884, -0.8222, 0.5605, 0.1571, -0.4264, 0.8908, 0.09884, -0.8222, 0.5605, 0.1947, -0.8222, 0.5349, 0.3094, -0.4265, 0.85, 0.09884, -0.8222, 0.5605, 0.05389, -0.9506, 0.3056, 0.1062, -0.9506, 0.2916, 0.1947, -0.8222, 0.5349, 0.3094, -0.4265, 0.85, 0.1947, -0.8222, 0.5349, 0.2846, -0.8222, 0.4929, 0.4523, -0.4264, 0.7833, 0.1947, -0.8222, 0.5349, 0.1062, -0.9506, 0.2916, 0.1552, -0.9506, 0.2688, 0.2846, -0.8222, 0.4929, 0.4523, -0.4264, 0.7833, 0.2846, -0.8222, 0.4929, 0.3659, -0.8222, 0.436, 0.5814, -0.4265, 0.6929, 0.2846, -0.8222, 0.4929, 0.1552, -0.9506, 0.2688, 0.1995, -0.9506, 0.2378, 0.3659, -0.8222, 0.436, 0.5814, -0.4265, 0.6929, 0.3659, -0.8222, 0.436, 0.436, -0.8222, 0.3659, 0.6929, -0.4264, 0.5814, 0.3659, -0.8222, 0.436, 0.1995, -0.9506, 0.2378, 0.2378, -0.9506, 0.1995, 0.436, -0.8222, 0.3659, 0.6929, -0.4264, 0.5814, 0.436, -0.8222, 0.3659, 0.4929, -0.8222, 0.2846, 0.7833, -0.4264, 0.4523, 0.436, -0.8222, 0.3659, 0.2378, -0.9506, 0.1995, 0.2688, -0.9506, 0.1552, 0.4929, -0.8222, 0.2846, 0.7833, -0.4264, 0.4523, 0.4929, -0.8222, 0.2846, 0.5349, -0.8222, 0.1947, 0.85, -0.4264, 0.3094, 0.4929, -0.8222, 0.2846, 0.2688, -0.9506, 0.1552, 0.2916, -0.9506, 0.1062, 0.5349, -0.8222, 0.1947, 0.85, -0.4264, 0.3094, 0.5349, -0.8222, 0.1947, 0.5605, -0.8222, 0.09884, 0.8908, -0.4264, 0.1571, 0.5349, -0.8222, 0.1947, 0.2916, -0.9506, 0.1062, 0.3056, -0.9506, 0.05389, 0.5605, -0.8222, 0.09884, 0.8908, -0.4264, 0.1571, 0.5605, -0.8222, 0.09884, 0.5692, -0.8222, 7.842e-07, 0.9045, -0.4264, 4.581e-07, 0.5605, -0.8222, 0.09884, 0.3056, -0.9506, 0.05389, 0.3104, -0.9506, 4.507e-09, 0.5692, -0.8222, 7.842e-07, 0.9, 0.4358, 0.0, 0.9558, 0.294, 1.213e-07, 0.9413, 0.2939, -0.166, 0.8864, 0.4358, -0.1563, 0.8864, 0.4358, -0.1563, 0.9413, 0.2939, -0.166, 0.8982, 0.2939, -0.3269, 0.8457, 0.4358, -0.3078, 0.8457, 0.4358, -0.3078, 0.8982, 0.2939, -0.3269, 0.8278, 0.2939, -0.4779, 0.7794, 0.4358, -0.45, 0.7794, 0.4358, -0.45, 0.8278, 0.2939, -0.4779, 0.7322, 0.2939, -0.6144, 0.6895, 0.4358, -0.5785, 0.6895, 0.4358, -0.5785, 0.7322, 0.2939, -0.6144, 0.6144, 0.294, -0.7322, 0.5785, 0.4358, -0.6895, 0.5785, 0.4358, -0.6895, 0.6144, 0.294, -0.7322, 0.4779, 0.2939, -0.8278, 0.45, 0.4358, -0.7794, 0.45, 0.4358, -0.7794, 0.4779, 0.2939, -0.8278, 0.3269, 0.2939, -0.8982, 0.3078, 0.4358, -0.8457, 0.3078, 0.4358, -0.8457, 0.3269, 0.2939, -0.8982, 0.166, 0.2939, -0.9413, 0.1563, 0.4358, -0.8864, 0.1563, 0.4358, -0.8864, 0.166, 0.2939, -0.9413, -1.214e-09, 0.2939, -0.9558, -4.646e-09, 0.4358, -0.9, -4.646e-09, 0.4358, -0.9, -1.214e-09, 0.2939, -0.9558, -0.166, 0.2939, -0.9413, -0.1563, 0.4358, -0.8864, -0.1563, 0.4358, -0.8864, -0.166, 0.2939, -0.9413, -0.3269, 0.2939, -0.8982, -0.3078, 0.4358, -0.8457, -0.3078, 0.4358, -0.8457, -0.3269, 0.2939, -0.8982, -0.4779, 0.2939, -0.8278, -0.45, 0.4358, -0.7794, -0.45, 0.4358, -0.7794, -0.4779, 0.2939, -0.8278, -0.6144, 0.2939, -0.7322, -0.5785, 0.4358, -0.6895, -0.5785, 0.4358, -0.6895, -0.6144, 0.2939, -0.7322, -0.7322, 0.294, -0.6144, -0.6895, 0.4358, -0.5785, -0.6895, 0.4358, -0.5785, -0.7322, 0.294, -0.6144, -0.8278, 0.2939, -0.4779, -0.7794, 0.4358, -0.45, -0.7794, 0.4358, -0.45, -0.8278, 0.2939, -0.4779, -0.8982, 0.2939, -0.3269, -0.8457, 0.4358, -0.3078, -0.8457, 0.4358, -0.3078, -0.8982, 0.2939, -0.3269, -0.9413, 0.2939, -0.166, -0.8864, 0.4358, -0.1563, -0.8864, 0.4358, -0.1563, -0.9413, 0.2939, -0.166, -0.9558, 0.294, -1.214e-09, -0.9, 0.4358, 0.0, -0.9, 0.4358, 0.0, -0.9558, 0.294, -1.214e-09, -0.9413, 0.2939, 0.166, -0.8864, 0.4358, 0.1563, -0.8864, 0.4358, 0.1563, -0.9413, 0.2939, 0.166, -0.8982, 0.2939, 0.3269, -0.8457, 0.4358, 0.3078, -0.8457, 0.4358, 0.3078, -0.8982, 0.2939, 0.3269, -0.8278, 0.2939, 0.4779, -0.7794, 0.4358, 0.45, -0.7794, 0.4358, 0.45, -0.8278, 0.2939, 0.4779, -0.7322, 0.2939, 0.6144, -0.6895, 0.4358, 0.5785, -0.6895, 0.4358, 0.5785, -0.7322, 0.2939, 0.6144, -0.6144, 0.294, 0.7322, -0.5785, 0.4358, 0.6895, -0.5785, 0.4358, 0.6895, -0.6144, 0.294, 0.7322, -0.4779, 0.2939, 0.8278, -0.45, 0.4358, 0.7794, -0.45, 0.4358, 0.7794, -0.4779, 0.2939, 0.8278, -0.3269, 0.2939, 0.8982, -0.3078, 0.4358, 0.8457, -0.3078, 0.4358, 0.8457, -0.3269, 0.2939, 0.8982, -0.166, 0.2939, 0.9413, -0.1563, 0.4358, 0.8864, -0.1563, 0.4358, 0.8864, -0.166, 0.2939, 0.9413, 1.214e-09, 0.2939, 0.9558, 4.646e-09, 0.4358, 0.9, 4.646e-09, 0.4358, 0.9, 1.214e-09, 0.2939, 0.9558, 0.166, 0.2939, 0.9413, 0.1563, 0.4358, 0.8864, 0.1563, 0.4358, 0.8864, 0.166, 0.2939, 0.9413, 0.3269, 0.2939, 0.8982, 0.3078, 0.4358, 0.8457, 0.3078, 0.4358, 0.8457, 0.3269, 0.2939, 0.8982, 0.4779, 0.2939, 0.8278, 0.45, 0.4358, 0.7794, 0.45, 0.4358, 0.7794, 0.4779, 0.2939, 0.8278, 0.6144, 0.2939, 0.7322, 0.5785, 0.4358, 0.6895, 0.5785, 0.4358, 0.6895, 0.6144, 0.2939, 0.7322, 0.7322, 0.294, 0.6144, 0.6895, 0.4358, 0.5785, 0.6895, 0.4358, 0.5785, 0.7322, 0.294, 0.6144, 0.8278, 0.2939, 0.4779, 0.7794, 0.4358, 0.45, 0.7794, 0.4358, 0.45, 0.8278, 0.2939, 0.4779, 0.8982, 0.2939, 0.3269, 0.8457, 0.4358, 0.3078, 0.8457, 0.4358, 0.3078, 0.8982, 0.2939, 0.3269, 0.9413, 0.2939, 0.166, 0.8864, 0.4358, 0.1563, 0.8864, 0.4358, 0.1563, 0.9413, 0.2939, 0.166, 0.9558, 0.294, 1.213e-07, 0.9, 0.4358, 0.0, 0.9558, 0.294, 1.213e-07, 0.9894, 0.1451, 0.0, 0.9744, 0.1451, -0.1718, 0.9413, 0.2939, -0.166, 0.9413, 0.2939, -0.166, 0.9744, 0.1451, -0.1718, 0.9297, 0.1451, -0.3384, 0.8982, 0.2939, -0.3269, 0.8982, 0.2939, -0.3269, 0.9297, 0.1451, -0.3384, 0.8569, 0.1451, -0.4947, 0.8278, 0.2939, -0.4779, 0.8278, 0.2939, -0.4779, 0.8569, 0.1451, -0.4947, 0.7579, 0.1451, -0.636, 0.7322, 0.2939, -0.6144, 0.7322, 0.2939, -0.6144, 0.7579, 0.1451, -0.636, 0.636, 0.1451, -0.7579, 0.6144, 0.294, -0.7322, 0.6144, 0.294, -0.7322, 0.636, 0.1451, -0.7579, 0.4947, 0.1451, -0.8569, 0.4779, 0.2939, -0.8278, 0.4779, 0.2939, -0.8278, 0.4947, 0.1451, -0.8569, 0.3384, 0.1451, -0.9297, 0.3269, 0.2939, -0.8982, 0.3269, 0.2939, -0.8982, 0.3384, 0.1451, -0.9297, 0.1718, 0.1451, -0.9744, 0.166, 0.2939, -0.9413, 0.166, 0.2939, -0.9413, 0.1718, 0.1451, -0.9744, 0.0, 0.1451, -0.9894, -1.214e-09, 0.2939, -0.9558, -1.214e-09, 0.2939, -0.9558, 0.0, 0.1451, -0.9894, -0.1718, 0.1451, -0.9744, -0.166, 0.2939, -0.9413, -0.166, 0.2939, -0.9413, -0.1718, 0.1451, -0.9744, -0.3384, 0.1451, -0.9297, -0.3269, 0.2939, -0.8982, -0.3269, 0.2939, -0.8982, -0.3384, 0.1451, -0.9297, -0.4947, 0.1451, -0.8569, -0.4779, 0.2939, -0.8278, -0.4779, 0.2939, -0.8278, -0.4947, 0.1451, -0.8569, -0.636, 0.1451, -0.7579, -0.6144, 0.2939, -0.7322, -0.6144, 0.2939, -0.7322, -0.636, 0.1451, -0.7579, -0.7579, 0.1451, -0.636, -0.7322, 0.294, -0.6144, -0.7322, 0.294, -0.6144, -0.7579, 0.1451, -0.636, -0.8569, 0.1451, -0.4947, -0.8278, 0.2939, -0.4779, -0.8278, 0.2939, -0.4779, -0.8569, 0.1451, -0.4947, -0.9297, 0.1451, -0.3384, -0.8982, 0.2939, -0.3269, -0.8982, 0.2939, -0.3269, -0.9297, 0.1451, -0.3384, -0.9744, 0.1451, -0.1718, -0.9413, 0.2939, -0.166, -0.9413, 0.2939, -0.166, -0.9744, 0.1451, -0.1718, -0.9894, 0.1451, 0.0, -0.9558, 0.294, -1.214e-09, -0.9558, 0.294, -1.214e-09, -0.9894, 0.1451, 0.0, -0.9744, 0.1451, 0.1718, -0.9413, 0.2939, 0.166, -0.9413, 0.2939, 0.166, -0.9744, 0.1451, 0.1718, -0.9297, 0.1451, 0.3384, -0.8982, 0.2939, 0.3269, -0.8982, 0.2939, 0.3269, -0.9297, 0.1451, 0.3384, -0.8569, 0.1451, 0.4947, -0.8278, 0.2939, 0.4779, -0.8278, 0.2939, 0.4779, -0.8569, 0.1451, 0.4947, -0.7579, 0.1451, 0.636, -0.7322, 0.2939, 0.6144, -0.7322, 0.2939, 0.6144, -0.7579, 0.1451, 0.636, -0.636, 0.1451, 0.7579, -0.6144, 0.294, 0.7322, -0.6144, 0.294, 0.7322, -0.636, 0.1451, 0.7579, -0.4947, 0.1451, 0.8569, -0.4779, 0.2939, 0.8278, -0.4779, 0.2939, 0.8278, -0.4947, 0.1451, 0.8569, -0.3384, 0.1451, 0.9297, -0.3269, 0.2939, 0.8982, -0.3269, 0.2939, 0.8982, -0.3384, 0.1451, 0.9297, -0.1718, 0.1451, 0.9744, -0.166, 0.2939, 0.9413, -0.166, 0.2939, 0.9413, -0.1718, 0.1451, 0.9744, 0.0, 0.1451, 0.9894, 1.214e-09, 0.2939, 0.9558, 1.214e-09, 0.2939, 0.9558, 0.0, 0.1451, 0.9894, 0.1718, 0.1451, 0.9744, 0.166, 0.2939, 0.9413, 0.166, 0.2939, 0.9413, 0.1718, 0.1451, 0.9744, 0.3384, 0.1451, 0.9297, 0.3269, 0.2939, 0.8982, 0.3269, 0.2939, 0.8982, 0.3384, 0.1451, 0.9297, 0.4947, 0.1451, 0.8569, 0.4779, 0.2939, 0.8278, 0.4779, 0.2939, 0.8278, 0.4947, 0.1451, 0.8569, 0.636, 0.1451, 0.7579, 0.6144, 0.2939, 0.7322, 0.6144, 0.2939, 0.7322, 0.636, 0.1451, 0.7579, 0.7579, 0.1451, 0.636, 0.7322, 0.294, 0.6144, 0.7322, 0.294, 0.6144, 0.7579, 0.1451, 0.636, 0.8569, 0.1451, 0.4947, 0.8278, 0.2939, 0.4779, 0.8278, 0.2939, 0.4779, 0.8569, 0.1451, 0.4947, 0.9297, 0.1451, 0.3384, 0.8982, 0.2939, 0.3269, 0.8982, 0.2939, 0.3269, 0.9297, 0.1451, 0.3384, 0.9744, 0.1451, 0.1718, 0.9413, 0.2939, 0.166, 0.9413, 0.2939, 0.166, 0.9744, 0.1451, 0.1718, 0.9894, 0.1451, 0.0, 0.9558, 0.294, 1.213e-07, 0.9894, 0.1451, 0.0, 0.9952, 0.09831, 4.442e-05, 0.98, 0.09831, -0.1728, 0.9744, 0.1451, -0.1718, -0.8569, 0.1451, 0.4947, -0.8619, 0.09831, 0.4975, -0.7623, 0.09826, 0.6397, -0.7579, 0.1451, 0.636, 0.9744, 0.1451, -0.1718, 0.98, 0.09831, -0.1728, 0.9351, 0.09826, -0.3404, 0.9297, 0.1451, -0.3384, -0.7579, 0.1451, 0.636, -0.7623, 0.09826, 0.6397, -0.6397, 0.09826, 0.7623, -0.636, 0.1451, 0.7579, 0.9297, 0.1451, -0.3384, 0.9351, 0.09826, -0.3404, 0.8618, 0.09826, -0.4976, 0.8569, 0.1451, -0.4947, 0.8569, 0.1451, -0.4947, 0.8618, 0.09826, -0.4976, 0.7623, 0.09826, -0.6397, 0.7579, 0.1451, -0.636, -0.4947, 0.1451, 0.8569, -0.4976, 0.09831, 0.8618, -0.3404, 0.09826, 0.9351, -0.3384, 0.1451, 0.9297, 0.7579, 0.1451, -0.636, 0.7623, 0.09826, -0.6397, 0.6397, 0.09826, -0.7623, 0.636, 0.1451, -0.7579, 0.636, 0.1451, -0.7579, 0.6397, 0.09826, -0.7623, 0.4976, 0.09826, -0.8618, 0.4947, 0.1451, -0.8569, 0.4947, 0.1451, -0.8569, 0.4976, 0.09826, -0.8618, 0.3404, 0.09826, -0.9351, 0.3384, 0.1451, -0.9297, -1.889e-08, 0.1451, 0.9894, -4.529e-05, 0.09826, 0.9952, 0.1728, 0.09826, 0.98, 0.1718, 0.1451, 0.9744, 0.3384, 0.1451, -0.9297, 0.3404, 0.09826, -0.9351, 0.1728, 0.09831, -0.98, 0.1718, 0.1451, -0.9744, 0.1718, 0.1451, -0.9744, 0.1728, 0.09831, -0.98, -2.396e-07, 0.09831, -0.9952, 1.889e-08, 0.1451, -0.9894, 0.3384, 0.1451, 0.9297, 0.3403, 0.09831, 0.9352, 0.4976, 0.09836, 0.8618, 0.4947, 0.1451, 0.8569, 1.889e-08, 0.1451, -0.9894, -2.396e-07, 0.09831, -0.9952, -0.1728, 0.09826, -0.98, -0.1718, 0.1451, -0.9744, 0.4947, 0.1451, 0.8569, 0.4976, 0.09836, 0.8618, 0.6397, 0.09826, 0.7623, 0.636, 0.1451, 0.7579, -0.1718, 0.1451, -0.9744, -0.1728, 0.09826, -0.98, -0.3404, 0.09831, -0.9351, -0.3384, 0.1451, -0.9297, -0.3384, 0.1451, -0.9297, -0.3404, 0.09831, -0.9351, -0.4976, 0.09836, -0.8618, -0.4947, 0.1451, -0.8569, 0.7579, 0.1451, 0.636, 0.7623, 0.09826, 0.6397, 0.8618, 0.09831, 0.4976, 0.8569, 0.1451, 0.4947, -0.4947, 0.1451, -0.8569, -0.4976, 0.09836, -0.8618, -0.6397, 0.09826, -0.7623, -0.636, 0.1451, -0.7579, -0.636, 0.1451, -0.7579, -0.6397, 0.09826, -0.7623, -0.7623, 0.09831, -0.6397, -0.7579, 0.1451, -0.636, -0.7579, 0.1451, -0.636, -0.7623, 0.09831, -0.6397, -0.8618, 0.09831, -0.4976, -0.8569, 0.1451, -0.4947, 0.9744, 0.1451, 0.1718, 0.98, 0.09826, 0.1729, 0.9952, 0.09831, 4.442e-05, 0.9894, 0.1451, 0.0, -0.8569, 0.1451, -0.4947, -0.8618, 0.09831, -0.4976, -0.9351, 0.09831, -0.3404, -0.9297, 0.1451, -0.3384, -0.9297, 0.1451, -0.3384, -0.9351, 0.09831, -0.3404, -0.98, 0.09826, -0.1728, -0.9744, 0.1451, -0.1718, -0.9744, 0.1451, -0.1718, -0.98, 0.09826, -0.1728, -0.9952, 0.09831, 2.396e-07, -0.9894, 0.1451, 0.0, -0.9894, 0.1451, 0.0, -0.9952, 0.09831, 2.396e-07, -0.98, 0.09831, 0.1728, -0.9744, 0.1451, 0.1718, -0.9744, 0.1451, 0.1718, -0.98, 0.09831, 0.1728, -0.9351, 0.09826, 0.3404, -0.9297, 0.1451, 0.3384, -0.9297, 0.1451, 0.3384, -0.9351, 0.09826, 0.3404, -0.8619, 0.09831, 0.4975, -0.8569, 0.1451, 0.4947, -0.636, 0.1451, 0.7579, -0.6397, 0.09826, 0.7623, -0.4976, 0.09831, 0.8618, -0.4947, 0.1451, 0.8569, -0.3384, 0.1451, 0.9297, -0.3404, 0.09826, 0.9351, -0.1728, 0.09831, 0.98, -0.1718, 0.1451, 0.9744, -0.1718, 0.1451, 0.9744, -0.1728, 0.09831, 0.98, -4.529e-05, 0.09826, 0.9952, -1.889e-08, 0.1451, 0.9894, 0.1718, 0.1451, 0.9744, 0.1728, 0.09826, 0.98, 0.3403, 0.09831, 0.9352, 0.3384, 0.1451, 0.9297, 0.636, 0.1451, 0.7579, 0.6397, 0.09826, 0.7623, 0.7623, 0.09826, 0.6397, 0.7579, 0.1451, 0.636, 0.8569, 0.1451, 0.4947, 0.8618, 0.09831, 0.4976, 0.9351, 0.09831, 0.3404, 0.9297, 0.1451, 0.3384, 0.9297, 0.1451, 0.3384, 0.9351, 0.09831, 0.3404, 0.98, 0.09826, 0.1729, 0.9744, 0.1451, 0.1718, 0.9952, 0.09831, 4.442e-05, 0.9984, 0.05696, 9.553e-09, 0.9832, 0.05696, -0.1734, 0.98, 0.09831, -0.1728, -0.8619, 0.09831, 0.4975, -0.8646, 0.05696, 0.4992, -0.7648, 0.05696, 0.6417, -0.7623, 0.09826, 0.6397, 0.98, 0.09831, -0.1728, 0.9832, 0.05696, -0.1734, 0.9382, 0.05696, -0.3415, 0.9351, 0.09826, -0.3404, -0.7623, 0.09826, 0.6397, -0.7648, 0.05696, 0.6417, -0.6417, 0.05696, 0.7648, -0.6397, 0.09826, 0.7623, 0.9351, 0.09826, -0.3404, 0.9382, 0.05696, -0.3415, 0.8646, 0.05696, -0.4992, 0.8618, 0.09826, -0.4976, 0.8618, 0.09826, -0.4976, 0.8646, 0.05696, -0.4992, 0.7648, 0.05696, -0.6417, 0.7623, 0.09826, -0.6397, -0.4976, 0.09831, 0.8618, -0.4992, 0.05696, 0.8646, -0.3415, 0.05696, 0.9382, -0.3404, 0.09826, 0.9351, 0.7623, 0.09826, -0.6397, 0.7648, 0.05696, -0.6417, 0.6417, 0.05696, -0.7648, 0.6397, 0.09826, -0.7623, 0.6397, 0.09826, -0.7623, 0.6417, 0.05696, -0.7648, 0.4992, 0.05696, -0.8646, 0.4976, 0.09826, -0.8618, 0.4976, 0.09826, -0.8618, 0.4992, 0.05696, -0.8646, 0.3415, 0.05696, -0.9382, 0.3404, 0.09826, -0.9351, -4.529e-05, 0.09826, 0.9952, 0.0, 0.05696, 0.9984, 0.1734, 0.05696, 0.9832, 0.1728, 0.09826, 0.98, 0.3404, 0.09826, -0.9351, 0.3415, 0.05696, -0.9382, 0.1734, 0.05696, -0.9832, 0.1728, 0.09831, -0.98, 0.1728, 0.09831, -0.98, 0.1734, 0.05696, -0.9832, 0.0, 0.05696, -0.9984, -2.396e-07, 0.09831, -0.9952, 0.3403, 0.09831, 0.9352, 0.3415, 0.05696, 0.9382, 0.4992, 0.05696, 0.8646, 0.4976, 0.09836, 0.8618, -2.396e-07, 0.09831, -0.9952, 0.0, 0.05696, -0.9984, -0.1734, 0.05696, -0.9832, -0.1728, 0.09826, -0.98, 0.4976, 0.09836, 0.8618, 0.4992, 0.05696, 0.8646, 0.6417, 0.05696, 0.7648, 0.6397, 0.09826, 0.7623, -0.1728, 0.09826, -0.98, -0.1734, 0.05696, -0.9832, -0.3415, 0.05696, -0.9382, -0.3404, 0.09831, -0.9351, -0.3404, 0.09831, -0.9351, -0.3415, 0.05696, -0.9382, -0.4992, 0.05696, -0.8646, -0.4976, 0.09836, -0.8618, 0.7623, 0.09826, 0.6397, 0.7648, 0.05696, 0.6417, 0.8646, 0.05696, 0.4992, 0.8618, 0.09831, 0.4976, -0.4976, 0.09836, -0.8618, -0.4992, 0.05696, -0.8646, -0.6417, 0.05696, -0.7648, -0.6397, 0.09826, -0.7623, -0.6397, 0.09826, -0.7623, -0.6417, 0.05696, -0.7648, -0.7648, 0.05696, -0.6417, -0.7623, 0.09831, -0.6397, -0.7623, 0.09831, -0.6397, -0.7648, 0.05696, -0.6417, -0.8646, 0.05696, -0.4992, -0.8618, 0.09831, -0.4976, 0.98, 0.09826, 0.1729, 0.9832, 0.05696, 0.1734, 0.9984, 0.05696, 9.553e-09, 0.9952, 0.09831, 4.442e-05, -0.8618, 0.09831, -0.4976, -0.8646, 0.05696, -0.4992, -0.9382, 0.05696, -0.3415, -0.9351, 0.09831, -0.3404, -0.9351, 0.09831, -0.3404, -0.9382, 0.05696, -0.3415, -0.9832, 0.05696, -0.1734, -0.98, 0.09826, -0.1728, -0.98, 0.09826, -0.1728, -0.9832, 0.05696, -0.1734, -0.9984, 0.05696, 9.553e-09, -0.9952, 0.09831, 2.396e-07, -0.9952, 0.09831, 2.396e-07, -0.9984, 0.05696, 9.553e-09, -0.9832, 0.05696, 0.1734, -0.98, 0.09831, 0.1728, -0.98, 0.09831, 0.1728, -0.9832, 0.05696, 0.1734, -0.9382, 0.05696, 0.3415, -0.9351, 0.09826, 0.3404, -0.9351, 0.09826, 0.3404, -0.9382, 0.05696, 0.3415, -0.8646, 0.05696, 0.4992, -0.8619, 0.09831, 0.4975, -0.6397, 0.09826, 0.7623, -0.6417, 0.05696, 0.7648, -0.4992, 0.05696, 0.8646, -0.4976, 0.09831, 0.8618, -0.3404, 0.09826, 0.9351, -0.3415, 0.05696, 0.9382, -0.1734, 0.05696, 0.9832, -0.1728, 0.09831, 0.98, -0.1728, 0.09831, 0.98, -0.1734, 0.05696, 0.9832, 0.0, 0.05696, 0.9984, -4.529e-05, 0.09826, 0.9952, 0.1728, 0.09826, 0.98, 0.1734, 0.05696, 0.9832, 0.3415, 0.05696, 0.9382, 0.3403, 0.09831, 0.9352, 0.6397, 0.09826, 0.7623, 0.6417, 0.05696, 0.7648, 0.7648, 0.05696, 0.6417, 0.7623, 0.09826, 0.6397, 0.8618, 0.09831, 0.4976, 0.8646, 0.05696, 0.4992, 0.9382, 0.05696, 0.3415, 0.9351, 0.09831, 0.3404, 0.9351, 0.09831, 0.3404, 0.9382, 0.05696, 0.3415, 0.9832, 0.05696, 0.1734, 0.98, 0.09826, 0.1729])] * 3)])

# ---- objects
ob_s_bottles_1_1 = bpy.data.objects.new('s_bottles_1_1', me_040)

# ---- transforms, parenting, visibility, modifiers, constraints
ob_s_bottles_1_1.location = (0.001808, -4.418e-09, 0.02883)
ob_s_bottles_1_1.rotation_euler = (1.571, -0.0, 0.0)
ob_s_bottles_1_1.scale = (0.01, 0.01, 0.01)
ob_s_bottles_1_1.color = (0.8, 0.8, 0.8, 1.0)

# ---- collection membership
col_collection.objects.link(ob_s_bottles_1_1)

# ---- scene / render settings (as saved in the file)
scene.frame_start = 1; scene.frame_end = 250; scene.frame_set(1)
scene.render.engine = 'BLENDER_EEVEE_NEXT'
scene.render.fps = 30
scene.cycles.sampling_pattern = 'TABULATED_SOBOL'
scene.cycles.use_light_tree = False
scene.view_settings.view_transform = 'Filmic'
bpy.context.view_layer.update()

# ---- added for rendering (the .blend has no active camera and no usable light): camera, sun
cam_auto = bpy.data.cameras.new('AutoCamera')
cam_auto.lens = 50.0
cam_auto.sensor_width = 36.0
cam_auto.clip_end = 1000.0
ob_auto_camera = bpy.data.objects.new('AutoCamera', cam_auto)
scene.collection.objects.link(ob_auto_camera)
ob_auto_camera.location = (0.186853, -0.222054, 0.186303)
ob_auto_camera.rotation_euler = (1.09748, -7.21219e-08, 0.694738)
scene.camera = ob_auto_camera
light_auto_sun = bpy.data.lights.new('AutoSun', 'SUN')
light_auto_sun.energy = 3.0
light_auto_sun.angle = 0.0523599
ob_auto_sun = bpy.data.objects.new('AutoSun', light_auto_sun)
scene.collection.objects.link(ob_auto_sun)
ob_auto_sun.rotation_euler = (0.872665, 0.174533, 0.523599)
bpy.context.view_layer.update()
